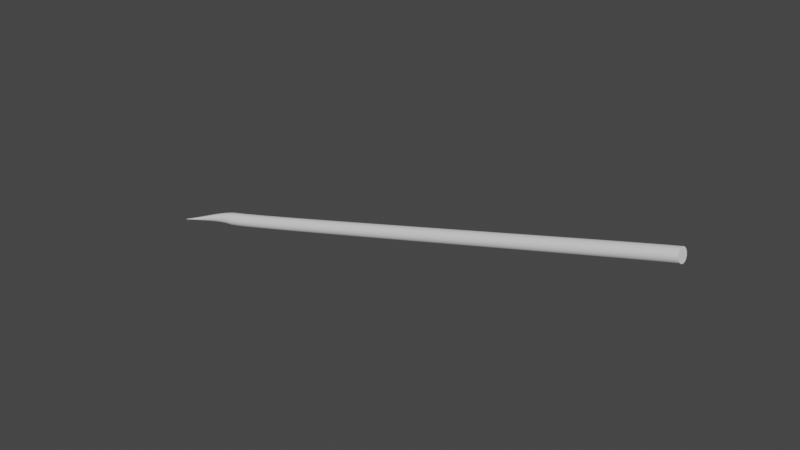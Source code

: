 # Source: Spear.blend  (saved by Blender 2.80.75; exported with 4.5.12 LTS)
import bpy
from mathutils import Matrix  # noqa: F401  (used for matrix-valued properties, if any)

bpy.ops.wm.read_factory_settings(use_empty=True)
scene = bpy.context.scene
scene.name = 'Scene'

# ---- collections
col_collection = bpy.data.collections.new('Collection'); scene.collection.children.link(col_collection)

# ---- world
world_world = bpy.data.worlds.new('World'); scene.world = world_world
world_world.use_nodes = True; world_world.node_tree.nodes.clear()
_N = world_world.node_tree.nodes; _L = world_world.node_tree.links
n0 = _N.new('ShaderNodeOutputWorld'); n0.name = 'World Output'; n0.location = (300, 300)
n1 = _N.new('ShaderNodeBackground'); n1.name = 'Background'; n1.location = (10, 300)
n1.inputs[0].default_value = (0.05088, 0.05088, 0.05088, 1.0)
_L.new(n1.outputs[0], n0.inputs[0])
n0.is_active_output = True
world_world.color = (0.05088, 0.05088, 0.05088)
world_world.use_sun_shadow = False
world_world.sun_shadow_jitter_overblur = 0.0

# ---- meshes
me_beziercurve_006 = bpy.data.meshes.new('BezierCurve.006')
me_beziercurve_006.from_pydata([(0.9719, 0.3065, -3.052e-05), (0.9632, 0.3027, 0.04059), (0.9548, 0.2936, 0.07943), (0.947, 0.2796, 0.1161), (0.9396, 0.261, 0.1504), (0.9329, 0.2382, 0.1818), (0.9268, 0.2115, 0.21), (0.9215, 0.1815, 0.2347), (0.9171, 0.1483, 0.2555), (0.9135, 0.1125, 0.2721), (0.9109, 0.07436, 0.2841), (0.9094, 0.03425, 0.2911), (0.909, -0.007425, 0.2929), (0.9098, -0.04897, 0.2892), (0.9117, -0.0887, 0.2803), (0.9147, -0.1262, 0.2666), (0.9186, -0.1612, 0.2484), (0.9234, -0.1934, 0.2261), (0.9289, -0.2222, 0.2001), (0.9352, -0.2475, 0.1707), (0.9422, -0.2687, 0.1383), (0.9497, -0.2857, 0.1033), (0.9577, -0.298, 0.06598), (0.9661, -0.3052, 0.02677), (0.9749, -0.307, -0.01398), (0.9836, -0.3033, -0.0546), (0.9919, -0.2942, -0.09344), (0.9998, -0.2801, -0.1302), (1.007, -0.2615, -0.1644), (1.014, -0.2387, -0.1958), (1.02, -0.2121, -0.224), (1.025, -0.1821, -0.2487), (1.03, -0.1489, -0.2695), (1.033, -0.1131, -0.2861), (1.036, -0.07494, -0.2981), (1.037, -0.03484, -0.3051), (1.038, 0.00684, -0.3069), (1.037, 0.04839, -0.3032), (1.035, 0.08811, -0.2944), (1.032, 0.1257, -0.2806), (1.028, 0.1607, -0.2624), (1.023, 0.1928, -0.2402), (1.018, 0.2216, -0.2141), (1.012, 0.2469, -0.1847), (1.005, 0.2682, -0.1523), (0.997, 0.2851, -0.1173), (0.989, 0.2974, -0.07999), (0.9806, 0.3046, -0.04078), (-25.11, -0.3898, -6.917), (-25.11, -0.39, -6.916), (-25.11, -0.3903, -6.914), (-25.11, -0.3908, -6.913), (-25.11, -0.3915, -6.912), (-25.11, -0.3923, -6.911), (-25.11, -0.3933, -6.91), (-25.11, -0.3944, -6.909), (-25.11, -0.3955, -6.908), (-25.11, -0.3968, -6.907), (-25.11, -0.3982, -6.907), (-25.11, -0.3997, -6.907), (-25.11, -0.4012, -6.907), (-25.11, -0.4026, -6.907), (-25.11, -0.4041, -6.907), (-25.11, -0.4054, -6.907), (-25.11, -0.4067, -6.908), (-25.11, -0.4078, -6.909), (-25.11, -0.4089, -6.91), (-25.11, -0.4098, -6.911), (-25.11, -0.4105, -6.912), (-25.11, -0.4111, -6.913), (-25.11, -0.4116, -6.914), (-25.11, -0.4118, -6.916), (-25.11, -0.4119, -6.917), (-25.11, -0.4117, -6.919), (-25.11, -0.4114, -6.92), (-25.11, -0.4109, -6.921), (-25.11, -0.4102, -6.923), (-25.11, -0.4094, -6.924), (-25.11, -0.4084, -6.925), (-25.11, -0.4073, -6.926), (-25.11, -0.4061, -6.926), (-25.11, -0.4049, -6.927), (-25.11, -0.4035, -6.927), (-25.11, -0.402, -6.928), (-25.11, -0.4005, -6.928), (-25.11, -0.399, -6.928), (-25.11, -0.3976, -6.927), (-25.11, -0.3963, -6.927), (-25.11, -0.395, -6.926), (-25.11, -0.3939, -6.926), (-25.11, -0.3928, -6.925), (-25.11, -0.3919, -6.924), (-25.11, -0.3912, -6.923), (-25.11, -0.3906, -6.921), (-25.11, -0.3901, -6.92), (-25.11, -0.3899, -6.919), (-25.11, -0.3898, -6.917), (-25.11, -0.39, -6.916), (-25.11, -0.3903, -6.914), (-25.11, -0.3908, -6.913), (-25.11, -0.3915, -6.912), (-25.11, -0.3923, -6.911), (-25.11, -0.3933, -6.91), (-25.11, -0.3944, -6.909), (-25.11, -0.3955, -6.908), (-25.11, -0.3968, -6.907), (-25.11, -0.3982, -6.907), (-25.11, -0.3997, -6.907), (-25.11, -0.4012, -6.907), (-25.11, -0.4026, -6.907), (-25.11, -0.4041, -6.907), (-25.11, -0.4054, -6.907), (-25.11, -0.4067, -6.908), (-25.11, -0.4078, -6.909), (-25.11, -0.4089, -6.91), (-25.11, -0.4098, -6.911), (-25.11, -0.4105, -6.912), (-25.11, -0.4111, -6.913), (-25.11, -0.4116, -6.914), (-25.11, -0.4118, -6.916), (-25.11, -0.4119, -6.917), (-25.11, -0.4117, -6.919), (-25.11, -0.4114, -6.92), (-25.11, -0.4109, -6.921), (-25.11, -0.4102, -6.923), (-25.11, -0.4094, -6.924), (-25.11, -0.4084, -6.925), (-25.11, -0.4073, -6.926), (-25.11, -0.4061, -6.926), (-25.11, -0.4049, -6.927), (-25.11, -0.4035, -6.927), (-25.11, -0.402, -6.928), (-25.11, -0.4005, -6.928), (-25.11, -0.399, -6.928), (-25.11, -0.3976, -6.927), (-25.11, -0.3963, -6.927), (-25.11, -0.395, -6.926), (-25.11, -0.3939, -6.926), (-25.11, -0.3928, -6.925), (-25.11, -0.3919, -6.924), (-25.11, -0.3912, -6.923), (-25.11, -0.3906, -6.921), (-25.11, -0.3901, -6.92), (-25.11, -0.3899, -6.919), (-24.76, -0.3317, -6.807), (-24.76, -0.3322, -6.802), (-24.76, -0.3333, -6.798), (-24.76, -0.3349, -6.794), (-24.76, -0.3371, -6.79), (-24.77, -0.3397, -6.786), (-24.77, -0.3428, -6.783), (-24.77, -0.3463, -6.78), (-24.77, -0.3502, -6.778), (-24.77, -0.3544, -6.776), (-24.77, -0.3588, -6.774), (-24.77, -0.3635, -6.773), (-24.77, -0.3683, -6.773), (-24.77, -0.3731, -6.773), (-24.77, -0.3777, -6.774), (-24.76, -0.382, -6.776), (-24.76, -0.3861, -6.778), (-24.76, -0.3898, -6.78), (-24.76, -0.3931, -6.783), (-24.76, -0.396, -6.786), (-24.76, -0.3985, -6.79), (-24.76, -0.4004, -6.794), (-24.76, -0.4018, -6.798), (-24.75, -0.4026, -6.802), (-24.75, -0.4028, -6.807), (-24.75, -0.4024, -6.812), (-24.75, -0.4013, -6.816), (-24.75, -0.3996, -6.82), (-24.75, -0.3975, -6.824), (-24.75, -0.3948, -6.828), (-24.75, -0.3917, -6.831), (-24.75, -0.3882, -6.834), (-24.75, -0.3843, -6.836), (-24.75, -0.3802, -6.838), (-24.75, -0.3757, -6.84), (-24.75, -0.3711, -6.841), (-24.75, -0.3663, -6.841), (-24.75, -0.3614, -6.841), (-24.75, -0.3568, -6.84), (-24.75, -0.3525, -6.838), (-24.75, -0.3484, -6.836), (-24.75, -0.3447, -6.834), (-24.75, -0.3414, -6.831), (-24.75, -0.3385, -6.828), (-24.75, -0.3361, -6.824), (-24.76, -0.3341, -6.82), (-24.76, -0.3327, -6.816), (-24.76, -0.3319, -6.812), (-24.43, -0.2753, -6.702), (-24.44, -0.2761, -6.694), (-24.44, -0.2779, -6.687), (-24.44, -0.2807, -6.68), (-24.44, -0.2844, -6.673), (-24.44, -0.2889, -6.667), (-24.44, -0.2942, -6.661), (-24.45, -0.3001, -6.656), (-24.45, -0.3066, -6.652), (-24.45, -0.3136, -6.649), (-24.45, -0.3211, -6.646), (-24.45, -0.329, -6.645), (-24.45, -0.3372, -6.644), (-24.44, -0.3453, -6.645), (-24.44, -0.3531, -6.646), (-24.44, -0.3604, -6.649), (-24.44, -0.3672, -6.652), (-24.44, -0.3735, -6.656), (-24.44, -0.3791, -6.661), (-24.43, -0.384, -6.667), (-24.43, -0.3882, -6.673), (-24.43, -0.3914, -6.679), (-24.43, -0.3938, -6.687), (-24.42, -0.3952, -6.694), (-24.42, -0.3955, -6.702), (-24.42, -0.3947, -6.71), (-24.42, -0.3929, -6.717), (-24.41, -0.3901, -6.724), (-24.41, -0.3864, -6.731), (-24.41, -0.3819, -6.737), (-24.41, -0.3766, -6.742), (-24.41, -0.3707, -6.747), (-24.41, -0.3642, -6.751), (-24.41, -0.3572, -6.755), (-24.41, -0.3497, -6.757), (-24.41, -0.3418, -6.759), (-24.41, -0.3336, -6.759), (-24.41, -0.3255, -6.759), (-24.41, -0.3177, -6.757), (-24.41, -0.3104, -6.755), (-24.41, -0.3036, -6.752), (-24.42, -0.2973, -6.747), (-24.42, -0.2917, -6.743), (-24.42, -0.2868, -6.737), (-24.42, -0.2826, -6.731), (-24.43, -0.2794, -6.724), (-24.43, -0.277, -6.717), (-24.43, -0.2756, -6.71), (-24.13, -0.2207, -6.602), (-24.13, -0.2219, -6.591), (-24.14, -0.2244, -6.58), (-24.14, -0.2284, -6.57), (-24.14, -0.2336, -6.561), (-24.14, -0.2399, -6.552), (-24.14, -0.2473, -6.545), (-24.15, -0.2556, -6.538), (-24.15, -0.2648, -6.532), (-24.15, -0.2747, -6.527), (-24.15, -0.2853, -6.524), (-24.15, -0.2964, -6.522), (-24.15, -0.3079, -6.521), (-24.15, -0.3193, -6.522), (-24.14, -0.3303, -6.524), (-24.14, -0.3406, -6.527), (-24.14, -0.3502, -6.532), (-24.14, -0.359, -6.538), (-24.13, -0.367, -6.545), (-24.13, -0.3739, -6.552), (-24.13, -0.3797, -6.561), (-24.12, -0.3843, -6.57), (-24.12, -0.3876, -6.58), (-24.12, -0.3895, -6.591), (-24.11, -0.39, -6.602), (-24.11, -0.3889, -6.613), (-24.11, -0.3863, -6.623), (-24.1, -0.3823, -6.633), (-24.1, -0.3771, -6.643), (-24.1, -0.3708, -6.651), (-24.1, -0.3634, -6.659), (-24.09, -0.3551, -6.666), (-24.09, -0.3459, -6.672), (-24.09, -0.336, -6.676), (-24.09, -0.3254, -6.68), (-24.09, -0.3143, -6.682), (-24.09, -0.3028, -6.683), (-24.1, -0.2914, -6.682), (-24.1, -0.2804, -6.68), (-24.1, -0.2701, -6.676), (-24.1, -0.2605, -6.672), (-24.1, -0.2517, -6.666), (-24.11, -0.2438, -6.659), (-24.11, -0.2368, -6.651), (-24.11, -0.231, -6.643), (-24.12, -0.2264, -6.633), (-24.12, -0.2231, -6.623), (-24.12, -0.2212, -6.613), (-23.84, -0.1681, -6.507), (-23.85, -0.1696, -6.493), (-23.85, -0.1729, -6.479), (-23.86, -0.178, -6.466), (-23.86, -0.1847, -6.454), (-23.86, -0.1928, -6.443), (-23.86, -0.2024, -6.433), (-23.87, -0.2131, -6.424), (-23.87, -0.225, -6.417), (-23.87, -0.2378, -6.411), (-23.87, -0.2514, -6.406), (-23.87, -0.2657, -6.404), (-23.87, -0.2805, -6.403), (-23.86, -0.2953, -6.404), (-23.86, -0.3094, -6.406), (-23.86, -0.3227, -6.411), (-23.86, -0.3352, -6.417), (-23.85, -0.3465, -6.424), (-23.85, -0.3567, -6.433), (-23.84, -0.3657, -6.443), (-23.84, -0.3732, -6.454), (-23.84, -0.3791, -6.466), (-23.83, -0.3834, -6.479), (-23.83, -0.3859, -6.493), (-23.82, -0.3864, -6.507), (-23.82, -0.385, -6.521), (-23.81, -0.3816, -6.535), (-23.81, -0.3766, -6.547), (-23.81, -0.3699, -6.56), (-23.8, -0.3617, -6.571), (-23.8, -0.3521, -6.581), (-23.8, -0.3414, -6.589), (-23.8, -0.3295, -6.597), (-23.8, -0.3167, -6.603), (-23.8, -0.3031, -6.607), (-23.8, -0.2888, -6.61), (-23.8, -0.274, -6.611), (-23.8, -0.2592, -6.61), (-23.8, -0.2451, -6.607), (-23.81, -0.2318, -6.603), (-23.81, -0.2194, -6.597), (-23.81, -0.208, -6.589), (-23.82, -0.1978, -6.581), (-23.82, -0.1889, -6.571), (-23.82, -0.1814, -6.56), (-23.83, -0.1754, -6.548), (-23.83, -0.1711, -6.535), (-23.84, -0.1687, -6.521), (-23.57, -0.1175, -6.417), (-23.58, -0.1193, -6.4), (-23.58, -0.1234, -6.383), (-23.59, -0.1296, -6.368), (-23.59, -0.1378, -6.353), (-23.6, -0.1478, -6.339), (-23.6, -0.1595, -6.327), (-23.6, -0.1727, -6.316), (-23.6, -0.1872, -6.307), (-23.6, -0.2028, -6.3), (-23.6, -0.2195, -6.294), (-23.6, -0.237, -6.291), (-23.6, -0.2552, -6.29), (-23.6, -0.2733, -6.291), (-23.6, -0.2906, -6.294), (-23.59, -0.3069, -6.3), (-23.59, -0.3221, -6.307), (-23.59, -0.3361, -6.316), (-23.58, -0.3486, -6.327), (-23.58, -0.3595, -6.339), (-23.57, -0.3687, -6.353), (-23.56, -0.376, -6.368), (-23.56, -0.3812, -6.384), (-23.55, -0.3843, -6.4), (-23.55, -0.385, -6.418), (-23.54, -0.3832, -6.435), (-23.54, -0.3791, -6.451), (-23.53, -0.3729, -6.467), (-23.53, -0.3647, -6.482), (-23.53, -0.3547, -6.496), (-23.52, -0.343, -6.508), (-23.52, -0.3298, -6.519), (-23.52, -0.3153, -6.528), (-23.52, -0.2996, -6.535), (-23.52, -0.283, -6.541), (-23.52, -0.2655, -6.544), (-23.52, -0.2473, -6.545), (-23.52, -0.2292, -6.544), (-23.52, -0.2119, -6.541), (-23.53, -0.1956, -6.535), (-23.53, -0.1803, -6.528), (-23.54, -0.1664, -6.519), (-23.54, -0.1539, -6.508), (-23.55, -0.143, -6.495), (-23.55, -0.1338, -6.482), (-23.56, -0.1265, -6.467), (-23.56, -0.1213, -6.451), (-23.57, -0.1182, -6.435), (-23.31, -0.0691, -6.333), (-23.32, -0.07117, -6.313), (-23.33, -0.07597, -6.293), (-23.33, -0.08333, -6.274), (-23.34, -0.09303, -6.257), (-23.34, -0.1049, -6.241), (-23.34, -0.1187, -6.226), (-23.35, -0.1343, -6.213), (-23.35, -0.1515, -6.202), (-23.35, -0.17, -6.194), (-23.35, -0.1898, -6.187), (-23.35, -0.2105, -6.183), (-23.35, -0.232, -6.182), (-23.35, -0.2534, -6.183), (-23.34, -0.2739, -6.187), (-23.34, -0.2933, -6.194), (-23.33, -0.3113, -6.203), (-23.33, -0.3278, -6.214), (-23.32, -0.3426, -6.227), (-23.32, -0.3555, -6.241), (-23.31, -0.3664, -6.257), (-23.31, -0.3751, -6.275), (-23.3, -0.3813, -6.293), (-23.29, -0.3849, -6.313), (-23.29, -0.3857, -6.334), (-23.28, -0.3837, -6.354), (-23.27, -0.3789, -6.374), (-23.27, -0.3715, -6.393), (-23.26, -0.3618, -6.41), (-23.26, -0.3499, -6.426), (-23.26, -0.3361, -6.441), (-23.25, -0.3205, -6.454), (-23.25, -0.3034, -6.464), (-23.25, -0.2848, -6.473), (-23.25, -0.2651, -6.48), (-23.25, -0.2444, -6.484), (-23.25, -0.2228, -6.485), (-23.26, -0.2014, -6.484), (-23.26, -0.1809, -6.479), (-23.26, -0.1616, -6.473), (-23.27, -0.1436, -6.464), (-23.27, -0.1271, -6.453), (-23.28, -0.1122, -6.44), (-23.28, -0.0993, -6.426), (-23.29, -0.08841, -6.41), (-23.3, -0.07976, -6.392), (-23.3, -0.07354, -6.373), (-23.31, -0.06992, -6.354), (-23.07, -0.02294, -6.254), (-23.07, -0.02531, -6.23), (-23.08, -0.03084, -6.208), (-23.08, -0.03932, -6.186), (-23.09, -0.05051, -6.166), (-23.09, -0.0642, -6.147), (-23.1, -0.08016, -6.13), (-23.1, -0.09816, -6.116), (-23.1, -0.118, -6.103), (-23.1, -0.1394, -6.093), (-23.11, -0.1622, -6.085), (-23.1, -0.1862, -6.081), (-23.1, -0.211, -6.079), (-23.1, -0.2358, -6.081), (-23.1, -0.2595, -6.086), (-23.09, -0.2818, -6.093), (-23.09, -0.3027, -6.104), (-23.08, -0.3217, -6.116), (-23.08, -0.3389, -6.131), (-23.07, -0.3539, -6.148), (-23.06, -0.3665, -6.167), (-23.06, -0.3765, -6.187), (-23.05, -0.3837, -6.209), (-23.04, -0.3879, -6.232), (-23.03, -0.3889, -6.256), (-23.03, -0.3865, -6.28), (-23.02, -0.381, -6.302), (-23.02, -0.3725, -6.324), (-23.01, -0.3613, -6.344), (-23.01, -0.3476, -6.363), (-23.0, -0.3317, -6.38), (-23.0, -0.3137, -6.395), (-23.0, -0.2938, -6.407), (-23.0, -0.2724, -6.417), (-22.99, -0.2496, -6.425), (-23.0, -0.2257, -6.429), (-23.0, -0.2008, -6.431), (-23.0, -0.176, -6.429), (-23.0, -0.1524, -6.424), (-23.01, -0.13, -6.417), (-23.01, -0.1092, -6.406), (-23.02, -0.09007, -6.394), (-23.02, -0.07293, -6.379), (-23.03, -0.05795, -6.362), (-23.04, -0.04535, -6.343), (-23.04, -0.03534, -6.323), (-23.05, -0.02812, -6.301), (-23.06, -0.02392, -6.278), (-22.82, 0.02082, -6.181), (-22.83, 0.01817, -6.154), (-22.83, 0.01193, -6.128), (-22.84, 0.002342, -6.103), (-22.85, -0.01033, -6.08), (-22.85, -0.02584, -6.059), (-22.86, -0.04393, -6.04), (-22.86, -0.06434, -6.023), (-22.86, -0.08682, -6.009), (-22.86, -0.1111, -5.997), (-22.86, -0.137, -5.989), (-22.86, -0.1642, -5.984), (-22.86, -0.1924, -5.982), (-22.86, -0.2205, -5.984), (-22.86, -0.2474, -5.99), (-22.85, -0.2728, -5.998), (-22.85, -0.2964, -6.01), (-22.84, -0.3181, -6.025), (-22.83, -0.3376, -6.042), (-22.83, -0.3546, -6.061), (-22.82, -0.3689, -6.082), (-22.81, -0.3803, -6.106), (-22.8, -0.3886, -6.13), (-22.8, -0.3934, -6.157), (-22.79, -0.3945, -6.184), (-22.78, -0.3919, -6.211), (-22.77, -0.3856, -6.237), (-22.77, -0.376, -6.262), (-22.76, -0.3633, -6.285), (-22.76, -0.3478, -6.306), (-22.75, -0.3298, -6.325), (-22.75, -0.3093, -6.342), (-22.75, -0.2869, -6.356), (-22.75, -0.2626, -6.367), (-22.75, -0.2367, -6.376), (-22.75, -0.2095, -6.381), (-22.75, -0.1813, -6.383), (-22.75, -0.1532, -6.381), (-22.75, -0.1263, -6.375), (-22.76, -0.1009, -6.366), (-22.76, -0.07727, -6.355), (-22.77, -0.05558, -6.34), (-22.78, -0.0361, -6.323), (-22.78, -0.01908, -6.304), (-22.79, -0.004746, -6.282), (-22.8, 0.00665, -6.259), (-22.8, 0.01487, -6.234), (-22.81, 0.01967, -6.208), (-22.58, 0.06206, -6.113), (-22.58, 0.05915, -6.083), (-22.59, 0.0522, -6.054), (-22.6, 0.04151, -6.026), (-22.6, 0.02737, -6.0), (-22.61, 0.01005, -5.976), (-22.61, -0.01016, -5.955), (-22.62, -0.03298, -5.936), (-22.62, -0.05812, -5.92), (-22.62, -0.08529, -5.907), (-22.62, -0.1142, -5.898), (-22.62, -0.1446, -5.892), (-22.62, -0.1762, -5.89), (-22.62, -0.2077, -5.893), (-22.61, -0.2377, -5.899), (-22.61, -0.2662, -5.909), (-22.6, -0.2927, -5.922), (-22.6, -0.317, -5.939), (-22.59, -0.3388, -5.958), (-22.59, -0.3579, -5.98), (-22.58, -0.3739, -6.004), (-22.57, -0.3867, -6.03), (-22.56, -0.396, -6.058), (-22.55, -0.4014, -6.087), (-22.55, -0.4027, -6.118), (-22.54, -0.3998, -6.148), (-22.53, -0.3929, -6.178), (-22.53, -0.3822, -6.205), (-22.52, -0.368, -6.231), (-22.51, -0.3507, -6.255), (-22.51, -0.3305, -6.276), (-22.51, -0.3077, -6.295), (-22.5, -0.2825, -6.311), (-22.5, -0.2554, -6.324), (-22.5, -0.2264, -6.333), (-22.5, -0.196, -6.339), (-22.5, -0.1645, -6.341), (-22.51, -0.133, -6.339), (-22.51, -0.1029, -6.332), (-22.51, -0.07449, -6.322), (-22.52, -0.04799, -6.309), (-22.52, -0.0237, -6.293), (-22.53, -0.001872, -6.273), (-22.54, 0.01721, -6.252), (-22.55, 0.03329, -6.227), (-22.55, 0.04608, -6.201), (-22.56, 0.05532, -6.173), (-22.57, 0.06074, -6.144), (-22.33, 0.1006, -6.052), (-22.34, 0.09747, -6.018), (-22.35, 0.08983, -5.985), (-22.35, 0.07805, -5.954), (-22.36, 0.06244, -5.926), (-22.36, 0.04331, -5.899), (-22.37, 0.02099, -5.875), (-22.37, -0.004229, -5.854), (-22.38, -0.03202, -5.837), (-22.38, -0.06207, -5.823), (-22.38, -0.09406, -5.812), (-22.38, -0.1277, -5.806), (-22.38, -0.1626, -5.804), (-22.37, -0.1975, -5.807), (-22.37, -0.2308, -5.814), (-22.37, -0.2622, -5.825), (-22.36, -0.2916, -5.84), (-22.36, -0.3185, -5.858), (-22.35, -0.3426, -5.88), (-22.34, -0.3638, -5.904), (-22.34, -0.3816, -5.931), (-22.33, -0.3958, -5.96), (-22.32, -0.4061, -5.991), (-22.31, -0.4121, -6.024), (-22.3, -0.4137, -6.058), (-22.3, -0.4105, -6.092), (-22.29, -0.4028, -6.124), (-22.28, -0.3911, -6.155), (-22.28, -0.3754, -6.184), (-22.27, -0.3563, -6.21), (-22.27, -0.334, -6.234), (-22.26, -0.3088, -6.255), (-22.26, -0.281, -6.273), (-22.26, -0.2509, -6.287), (-22.26, -0.2189, -6.297), (-22.26, -0.1853, -6.304), (-22.26, -0.1504, -6.305), (-22.26, -0.1155, -6.303), (-22.27, -0.08225, -6.296), (-22.27, -0.05078, -6.285), (-22.27, -0.02144, -6.27), (-22.28, 0.005466, -6.251), (-22.29, 0.02965, -6.23), (-22.29, 0.0508, -6.206), (-22.3, 0.06862, -6.179), (-22.31, 0.08282, -6.15), (-22.32, 0.09309, -6.118), (-22.32, 0.09913, -6.086), (-22.08, 0.1364, -5.996), (-22.09, 0.133, -5.958), (-22.1, 0.1247, -5.923), (-22.1, 0.1118, -5.889), (-22.11, 0.09473, -5.857), (-22.11, 0.07379, -5.828), (-22.12, 0.04935, -5.802), (-22.12, 0.02173, -5.779), (-22.12, -0.008705, -5.759), (-22.13, -0.04163, -5.744), (-22.13, -0.07669, -5.732), (-22.13, -0.1135, -5.726), (-22.13, -0.1518, -5.724), (-22.12, -0.19, -5.727), (-22.12, -0.2265, -5.735), (-22.12, -0.2611, -5.747), (-22.11, -0.2932, -5.763), (-22.11, -0.3228, -5.784), (-22.1, -0.3493, -5.808), (-22.09, -0.3725, -5.834), (-22.09, -0.3921, -5.864), (-22.08, -0.4077, -5.896), (-22.07, -0.419, -5.931), (-22.07, -0.4257, -5.967), (-22.06, -0.4274, -6.004), (-22.05, -0.424, -6.042), (-22.04, -0.4156, -6.078), (-22.04, -0.4028, -6.111), (-22.03, -0.3857, -6.143), (-22.03, -0.3647, -6.172), (-22.02, -0.3403, -6.198), (-22.02, -0.3127, -6.221), (-22.01, -0.2822, -6.241), (-22.01, -0.2493, -6.256), (-22.01, -0.2143, -6.268), (-22.01, -0.1774, -6.275), (-22.01, -0.1391, -6.276), (-22.02, -0.1009, -6.273), (-22.02, -0.06441, -6.266), (-22.02, -0.0299, -6.253), (-22.03, 0.002286, -6.237), (-22.03, 0.03181, -6.216), (-22.04, 0.05835, -6.193), (-22.04, 0.08157, -6.166), (-22.05, 0.1011, -6.136), (-22.06, 0.1168, -6.104), (-22.07, 0.1281, -6.07), (-22.07, 0.1347, -6.033), (-21.82, 0.1693, -5.946), (-21.83, 0.1655, -5.905), (-21.84, 0.1565, -5.867), (-21.84, 0.1425, -5.83), (-21.85, 0.1239, -5.795), (-21.86, 0.1011, -5.764), (-21.86, 0.07454, -5.735), (-21.87, 0.0445, -5.711), (-21.87, 0.01138, -5.69), (-21.87, -0.02443, -5.673), (-21.88, -0.06257, -5.661), (-21.88, -0.1027, -5.653), (-21.88, -0.1443, -5.651), (-21.87, -0.1859, -5.655), (-21.87, -0.2256, -5.663), (-21.87, -0.2631, -5.677), (-21.86, -0.2981, -5.695), (-21.86, -0.3303, -5.717), (-21.85, -0.3591, -5.743), (-21.84, -0.3844, -5.772), (-21.84, -0.4057, -5.805), (-21.83, -0.4226, -5.84), (-21.82, -0.4349, -5.877), (-21.81, -0.4422, -5.916), (-21.81, -0.444, -5.957), (-21.8, -0.4403, -5.998), (-21.79, -0.4312, -6.037), (-21.78, -0.4172, -6.073), (-21.77, -0.3987, -6.108), (-21.77, -0.3759, -6.139), (-21.76, -0.3493, -6.168), (-21.76, -0.3193, -6.193), (-21.76, -0.2861, -6.214), (-21.75, -0.2503, -6.23), (-21.75, -0.2122, -6.243), (-21.75, -0.1721, -6.25), (-21.75, -0.1304, -6.252), (-21.75, -0.08889, -6.249), (-21.76, -0.04917, -6.24), (-21.76, -0.01163, -6.226), (-21.76, 0.02338, -6.208), (-21.77, 0.0555, -6.186), (-21.78, 0.08437, -6.16), (-21.78, 0.1096, -6.131), (-21.79, 0.1309, -6.099), (-21.8, 0.1479, -6.064), (-21.8, 0.1602, -6.026), (-21.81, 0.1674, -5.987), (-21.08, 0.1798, -5.779), (-21.09, 0.176, -5.739), (-21.1, 0.1669, -5.7), (-21.11, 0.1529, -5.664), (-21.12, 0.1343, -5.63), (-21.13, 0.1115, -5.598), (-21.13, 0.08489, -5.57), (-21.14, 0.05483, -5.546), (-21.14, 0.0217, -5.525), (-21.15, -0.01413, -5.508), (-21.15, -0.05228, -5.496), (-21.15, -0.09238, -5.489), (-21.15, -0.1341, -5.487), (-21.15, -0.1756, -5.491), (-21.14, -0.2153, -5.499), (-21.14, -0.2529, -5.513), (-21.14, -0.2879, -5.531), (-21.13, -0.32, -5.553), (-21.12, -0.3488, -5.579), (-21.12, -0.3741, -5.608), (-21.11, -0.3954, -5.64), (-21.1, -0.4123, -5.675), (-21.09, -0.4246, -5.712), (-21.08, -0.4318, -5.751), (-21.07, -0.4337, -5.792), (-21.06, -0.4299, -5.832), (-21.05, -0.4208, -5.871), (-21.05, -0.4068, -5.907), (-21.04, -0.3882, -5.941), (-21.03, -0.3654, -5.973), (-21.02, -0.3388, -6.001), (-21.02, -0.3088, -6.026), (-21.01, -0.2756, -6.046), (-21.01, -0.2398, -6.063), (-21.01, -0.2016, -6.075), (-21.01, -0.1615, -6.082), (-21.01, -0.1199, -6.084), (-21.01, -0.07832, -6.08), (-21.01, -0.03859, -6.072), (-21.01, -0.001049, -6.058), (-21.02, 0.03396, -6.04), (-21.02, 0.06607, -6.018), (-21.03, 0.09493, -5.992), (-21.04, 0.1202, -5.963), (-21.05, 0.1415, -5.931), (-21.05, 0.1584, -5.896), (-21.06, 0.1707, -5.859), (-21.07, 0.1779, -5.82), (-19.69, 0.1923, -5.432), (-19.7, 0.1885, -5.392), (-19.71, 0.1794, -5.353), (-19.72, 0.1654, -5.317), (-19.73, 0.1468, -5.283), (-19.74, 0.124, -5.251), (-19.74, 0.09736, -5.223), (-19.75, 0.0673, -5.199), (-19.75, 0.03416, -5.178), (-19.76, -0.001672, -5.162), (-19.76, -0.03983, -5.15), (-19.76, -0.07993, -5.143), (-19.76, -0.1216, -5.141), (-19.76, -0.1632, -5.144), (-19.76, -0.2029, -5.153), (-19.76, -0.2404, -5.167), (-19.75, -0.2754, -5.185), (-19.74, -0.3075, -5.207), (-19.74, -0.3364, -5.232), (-19.73, -0.3616, -5.261), (-19.72, -0.3829, -5.294), (-19.71, -0.3999, -5.328), (-19.7, -0.4121, -5.365), (-19.69, -0.4194, -5.404), (-19.68, -0.4212, -5.444), (-19.67, -0.4174, -5.485), (-19.66, -0.4083, -5.523), (-19.65, -0.3943, -5.56), (-19.65, -0.3757, -5.594), (-19.64, -0.3529, -5.625), (-19.63, -0.3263, -5.653), (-19.63, -0.2962, -5.677), (-19.62, -0.2631, -5.698), (-19.62, -0.2273, -5.715), (-19.61, -0.1891, -5.727), (-19.61, -0.149, -5.734), (-19.61, -0.1073, -5.735), (-19.61, -0.06577, -5.732), (-19.62, -0.02605, -5.723), (-19.62, 0.01149, -5.71), (-19.62, 0.0465, -5.692), (-19.63, 0.07861, -5.67), (-19.64, 0.1075, -5.644), (-19.64, 0.1327, -5.615), (-19.65, 0.154, -5.583), (-19.66, 0.1709, -5.548), (-19.67, 0.1832, -5.511), (-19.68, 0.1904, -5.472), (-17.78, 0.2063, -4.939), (-17.79, 0.2025, -4.899), (-17.8, 0.1934, -4.861), (-17.81, 0.1794, -4.824), (-17.82, 0.1608, -4.79), (-17.83, 0.138, -4.759), (-17.83, 0.1114, -4.731), (-17.84, 0.0813, -4.707), (-17.84, 0.04816, -4.686), (-17.85, 0.01233, -4.67), (-17.85, -0.02583, -4.658), (-17.85, -0.06593, -4.651), (-17.85, -0.1076, -4.649), (-17.85, -0.1492, -4.652), (-17.85, -0.1889, -4.661), (-17.85, -0.2264, -4.675), (-17.84, -0.2614, -4.693), (-17.83, -0.2935, -4.715), (-17.83, -0.3224, -4.74), (-17.82, -0.3476, -4.769), (-17.81, -0.3689, -4.801), (-17.8, -0.3859, -4.836), (-17.79, -0.3981, -4.873), (-17.78, -0.4054, -4.912), (-17.77, -0.4072, -4.952), (-17.76, -0.4034, -4.992), (-17.75, -0.3943, -5.031), (-17.74, -0.3803, -5.067), (-17.73, -0.3617, -5.101), (-17.73, -0.3389, -5.132), (-17.72, -0.3123, -5.16), (-17.71, -0.2822, -5.185), (-17.71, -0.2491, -5.205), (-17.7, -0.2132, -5.222), (-17.7, -0.1751, -5.234), (-17.7, -0.135, -5.241), (-17.7, -0.0933, -5.243), (-17.7, -0.05175, -5.239), (-17.7, -0.01203, -5.23), (-17.71, 0.02551, -5.217), (-17.71, 0.06052, -5.199), (-17.72, 0.09263, -5.177), (-17.72, 0.1215, -5.151), (-17.73, 0.1467, -5.122), (-17.74, 0.168, -5.09), (-17.75, 0.185, -5.055), (-17.76, 0.1972, -5.018), (-17.77, 0.2045, -4.98), (-15.48, 0.2212, -4.338), (-15.49, 0.2175, -4.298), (-15.5, 0.2084, -4.26), (-15.51, 0.1943, -4.223), (-15.52, 0.1757, -4.189), (-15.53, 0.1529, -4.158), (-15.53, 0.1263, -4.13), (-15.54, 0.09624, -4.106), (-15.54, 0.06311, -4.085), (-15.55, 0.02727, -4.069), (-15.55, -0.01088, -4.057), (-15.55, -0.05099, -4.05), (-15.55, -0.09267, -4.048), (-15.55, -0.1342, -4.052), (-15.55, -0.1739, -4.06), (-15.55, -0.2115, -4.074), (-15.54, -0.2465, -4.092), (-15.53, -0.2786, -4.114), (-15.53, -0.3074, -4.14), (-15.52, -0.3327, -4.169), (-15.51, -0.354, -4.201), (-15.5, -0.3709, -4.235), (-15.49, -0.3832, -4.272), (-15.48, -0.3904, -4.311), (-15.47, -0.3922, -4.351), (-15.46, -0.3885, -4.391), (-15.45, -0.3794, -4.43), (-15.44, -0.3653, -4.466), (-15.43, -0.3467, -4.5), (-15.43, -0.3239, -4.531), (-15.42, -0.2973, -4.559), (-15.41, -0.2673, -4.584), (-15.41, -0.2341, -4.604), (-15.4, -0.1983, -4.621), (-15.4, -0.1601, -4.633), (-15.4, -0.12, -4.64), (-15.4, -0.07834, -4.641), (-15.4, -0.0368, -4.638), (-15.4, 0.002927, -4.629), (-15.41, 0.04047, -4.616), (-15.41, 0.07547, -4.598), (-15.42, 0.1076, -4.576), (-15.42, 0.1364, -4.55), (-15.43, 0.1617, -4.521), (-15.44, 0.183, -4.489), (-15.45, 0.1999, -4.454), (-15.46, 0.2122, -4.417), (-15.47, 0.2194, -4.379), (-12.92, 0.2366, -3.665), (-12.93, 0.2328, -3.625), (-12.94, 0.2237, -3.587), (-12.95, 0.2097, -3.55), (-12.96, 0.1911, -3.516), (-12.97, 0.1683, -3.485), (-12.98, 0.1416, -3.457), (-12.98, 0.1116, -3.433), (-12.99, 0.07843, -3.412), (-12.99, 0.04259, -3.396), (-13.0, 0.004437, -3.384), (-13.0, -0.03567, -3.377), (-13.0, -0.07734, -3.375), (-13.0, -0.1189, -3.379), (-12.99, -0.1586, -3.387), (-12.99, -0.1962, -3.401), (-12.99, -0.2312, -3.419), (-12.98, -0.2633, -3.441), (-12.97, -0.2921, -3.467), (-12.96, -0.3174, -3.496), (-12.96, -0.3386, -3.528), (-12.95, -0.3556, -3.562), (-12.94, -0.3679, -3.599), (-12.93, -0.3751, -3.638), (-12.92, -0.3769, -3.678), (-12.91, -0.3731, -3.718), (-12.9, -0.3641, -3.757), (-12.89, -0.35, -3.793), (-12.88, -0.3314, -3.827), (-12.87, -0.3086, -3.858), (-12.86, -0.282, -3.886), (-12.86, -0.2519, -3.91), (-12.85, -0.2188, -3.931), (-12.85, -0.183, -3.948), (-12.84, -0.1448, -3.959), (-12.84, -0.1047, -3.967), (-12.84, -0.06302, -3.968), (-12.84, -0.02147, -3.965), (-12.84, 0.01825, -3.956), (-12.85, 0.05579, -3.943), (-12.85, 0.0908, -3.925), (-12.86, 0.1229, -3.903), (-12.87, 0.1518, -3.877), (-12.87, 0.177, -3.848), (-12.88, 0.1983, -3.816), (-12.89, 0.2152, -3.781), (-12.9, 0.2275, -3.744), (-12.91, 0.2347, -3.706), (-10.24, 0.2517, -2.957), (-10.25, 0.2479, -2.916), (-10.26, 0.2388, -2.878), (-10.27, 0.2248, -2.842), (-10.28, 0.2062, -2.808), (-10.29, 0.1834, -2.777), (-10.3, 0.1568, -2.749), (-10.3, 0.1267, -2.724), (-10.31, 0.09355, -2.704), (-10.31, 0.05772, -2.687), (-10.32, 0.01956, -2.676), (-10.32, -0.02054, -2.668), (-10.32, -0.06222, -2.667), (-10.32, -0.1038, -2.67), (-10.31, -0.1435, -2.679), (-10.31, -0.181, -2.692), (-10.31, -0.216, -2.71), (-10.3, -0.2481, -2.732), (-10.29, -0.277, -2.758), (-10.29, -0.3022, -2.787), (-10.28, -0.3235, -2.819), (-10.27, -0.3405, -2.854), (-10.26, -0.3527, -2.891), (-10.25, -0.36, -2.929), (-10.24, -0.3618, -2.97), (-10.23, -0.358, -3.01), (-10.22, -0.3489, -3.048), (-10.21, -0.3349, -3.085), (-10.2, -0.3163, -3.118), (-10.19, -0.2935, -3.15), (-10.18, -0.2669, -3.177), (-10.18, -0.2368, -3.202), (-10.17, -0.2037, -3.222), (-10.17, -0.1678, -3.239), (-10.16, -0.1297, -3.251), (-10.16, -0.08957, -3.258), (-10.16, -0.04789, -3.26), (-10.16, -0.006343, -3.256), (-10.17, 0.03338, -3.247), (-10.17, 0.07092, -3.234), (-10.17, 0.1059, -3.216), (-10.18, 0.138, -3.194), (-10.19, 0.1669, -3.168), (-10.19, 0.1921, -3.139), (-10.2, 0.2134, -3.107), (-10.21, 0.2304, -3.073), (-10.22, 0.2426, -3.036), (-10.23, 0.2499, -2.997), (-7.574, 0.266, -2.249), (-7.585, 0.2623, -2.209), (-7.595, 0.2532, -2.17), (-7.605, 0.2391, -2.134), (-7.614, 0.2205, -2.1), (-7.622, 0.1977, -2.069), (-7.629, 0.1711, -2.041), (-7.635, 0.1411, -2.017), (-7.641, 0.1079, -1.996), (-7.645, 0.07208, -1.98), (-7.648, 0.03392, -1.968), (-7.649, -0.006181, -1.961), (-7.65, -0.04786, -1.959), (-7.648, -0.08941, -1.963), (-7.646, -0.1291, -1.971), (-7.642, -0.1667, -1.985), (-7.637, -0.2017, -2.003), (-7.631, -0.2338, -2.025), (-7.624, -0.2626, -2.05), (-7.616, -0.2879, -2.079), (-7.608, -0.3092, -2.111), (-7.598, -0.3261, -2.146), (-7.589, -0.3384, -2.183), (-7.578, -0.3456, -2.222), (-7.568, -0.3474, -2.262), (-7.557, -0.3437, -2.302), (-7.547, -0.3346, -2.341), (-7.537, -0.3205, -2.377), (-7.528, -0.3019, -2.411), (-7.52, -0.2791, -2.442), (-7.513, -0.2525, -2.47), (-7.507, -0.2224, -2.494), (-7.501, -0.1893, -2.515), (-7.497, -0.1535, -2.531), (-7.494, -0.1153, -2.543), (-7.493, -0.07521, -2.55), (-7.492, -0.03353, -2.552), (-7.494, 0.008019, -2.548), (-7.496, 0.04774, -2.54), (-7.5, 0.08528, -2.526), (-7.505, 0.1203, -2.508), (-7.511, 0.1524, -2.486), (-7.518, 0.1813, -2.461), (-7.526, 0.2065, -2.431), (-7.534, 0.2278, -2.399), (-7.543, 0.2447, -2.365), (-7.553, 0.257, -2.328), (-7.564, 0.2642, -2.289), (-5.048, 0.2791, -1.579), (-5.059, 0.2753, -1.538), (-5.069, 0.2662, -1.5), (-5.078, 0.2522, -1.464), (-5.087, 0.2336, -1.43), (-5.095, 0.2108, -1.399), (-5.103, 0.1841, -1.371), (-5.109, 0.1541, -1.346), (-5.114, 0.1209, -1.326), (-5.118, 0.08511, -1.309), (-5.121, 0.04695, -1.298), (-5.123, 0.006845, -1.29), (-5.123, -0.03483, -1.289), (-5.122, -0.07638, -1.292), (-5.12, -0.1161, -1.301), (-5.116, -0.1536, -1.315), (-5.111, -0.1886, -1.332), (-5.105, -0.2208, -1.354), (-5.098, -0.2496, -1.38), (-5.09, -0.2749, -1.409), (-5.081, -0.2961, -1.441), (-5.072, -0.3131, -1.476), (-5.062, -0.3254, -1.513), (-5.052, -0.3326, -1.551), (-5.041, -0.3344, -1.592), (-5.031, -0.3306, -1.632), (-5.021, -0.3215, -1.67), (-5.011, -0.3075, -1.707), (-5.002, -0.2889, -1.74), (-4.994, -0.2661, -1.772), (-4.987, -0.2395, -1.799), (-4.98, -0.2094, -1.824), (-4.975, -0.1763, -1.844), (-4.971, -0.1404, -1.861), (-4.968, -0.1023, -1.873), (-4.966, -0.06218, -1.88), (-4.966, -0.0205, -1.882), (-4.967, 0.02105, -1.878), (-4.97, 0.06077, -1.869), (-4.974, 0.09831, -1.856), (-4.978, 0.1333, -1.838), (-4.984, 0.1654, -1.816), (-4.991, 0.1943, -1.79), (-4.999, 0.2195, -1.761), (-5.008, 0.2408, -1.729), (-5.017, 0.2577, -1.695), (-5.027, 0.27, -1.658), (-5.037, 0.2772, -1.619), (-2.797, 0.2902, -0.9821), (-2.808, 0.2864, -0.942), (-2.818, 0.2773, -0.9036), (-2.828, 0.2633, -0.8672), (-2.837, 0.2447, -0.8334), (-2.845, 0.2219, -0.8023), (-2.852, 0.1953, -0.7744), (-2.858, 0.1652, -0.7499), (-2.863, 0.1321, -0.7293), (-2.868, 0.09623, -0.7129), (-2.871, 0.05807, -0.701), (-2.872, 0.01797, -0.694), (-2.873, -0.02371, -0.6921), (-2.871, -0.06526, -0.6957), (-2.869, -0.105, -0.7045), (-2.865, -0.1425, -0.718), (-2.86, -0.1775, -0.736), (-2.854, -0.2096, -0.758), (-2.847, -0.2385, -0.7837), (-2.84, -0.2637, -0.8127), (-2.831, -0.285, -0.8447), (-2.822, -0.302, -0.8793), (-2.812, -0.3142, -0.9162), (-2.802, -0.3215, -0.955), (-2.791, -0.3233, -0.9953), (-2.78, -0.3195, -1.035), (-2.77, -0.3104, -1.074), (-2.761, -0.2964, -1.11), (-2.752, -0.2778, -1.144), (-2.744, -0.255, -1.175), (-2.736, -0.2284, -1.203), (-2.73, -0.1983, -1.227), (-2.725, -0.1652, -1.248), (-2.721, -0.1293, -1.264), (-2.718, -0.09116, -1.276), (-2.716, -0.05106, -1.283), (-2.716, -0.00938, -1.285), (-2.717, 0.03217, -1.282), (-2.719, 0.07189, -1.273), (-2.723, 0.1094, -1.259), (-2.728, 0.1444, -1.241), (-2.734, 0.1765, -1.219), (-2.741, 0.2054, -1.194), (-2.749, 0.2306, -1.165), (-2.757, 0.2519, -1.133), (-2.767, 0.2689, -1.098), (-2.776, 0.2811, -1.061), (-2.787, 0.2884, -1.022), (-0.9555, 0.2988, -0.4959), (-0.966, 0.2951, -0.4558), (-0.9761, 0.286, -0.4173), (-0.9856, 0.2719, -0.381), (-0.9944, 0.2533, -0.3471), (-1.002, 0.2305, -0.316), (-1.01, 0.2039, -0.2881), (-1.016, 0.1739, -0.2636), (-1.021, 0.1407, -0.243), (-1.025, 0.1049, -0.2266), (-1.028, 0.06673, -0.2147), (-1.03, 0.02662, -0.2076), (-1.03, -0.01506, -0.2058), (-1.029, -0.0566, -0.2094), (-1.027, -0.09633, -0.2182), (-1.023, -0.1339, -0.2317), (-1.018, -0.1689, -0.2497), (-1.012, -0.201, -0.2717), (-1.005, -0.2298, -0.2974), (-0.9975, -0.2551, -0.3265), (-0.989, -0.2764, -0.3585), (-0.9798, -0.2933, -0.3931), (-0.9701, -0.3056, -0.43), (-0.9599, -0.3128, -0.4688), (-0.9493, -0.3146, -0.5091), (-0.9387, -0.3109, -0.5493), (-0.9287, -0.3018, -0.5877), (-0.9192, -0.2877, -0.6241), (-0.9104, -0.2691, -0.6579), (-0.9024, -0.2463, -0.689), (-0.8951, -0.2197, -0.717), (-0.8889, -0.1896, -0.7414), (-0.8836, -0.1565, -0.762), (-0.8794, -0.1207, -0.7785), (-0.8765, -0.08252, -0.7904), (-0.8748, -0.04241, -0.7974), (-0.8745, -0.0007332, -0.7992), (-0.8757, 0.04081, -0.7956), (-0.8781, 0.08054, -0.7869), (-0.8819, 0.1181, -0.7733), (-0.8867, 0.1531, -0.7554), (-0.8927, 0.1852, -0.7334), (-0.8995, 0.214, -0.7077), (-0.9073, 0.2393, -0.6786), (-0.9158, 0.2606, -0.6466), (-0.925, 0.2775, -0.6119), (-0.9347, 0.2898, -0.575), (-0.9449, 0.297, -0.5363), (0.3449, 0.3045, -0.1565), (0.3346, 0.3007, -0.1162), (0.3249, 0.2916, -0.07773), (0.3156, 0.2776, -0.04134), (0.307, 0.259, -0.007406), (0.2992, 0.2362, 0.02373), (0.2921, 0.2095, 0.05171), (0.286, 0.1795, 0.0762), (0.2808, 0.1463, 0.09684), (0.2768, 0.1105, 0.1133), (0.2739, 0.07234, 0.1252), (0.2722, 0.03224, 0.1323), (0.2719, -0.009442, 0.1341), (0.273, -0.05099, 0.1305), (0.2754, -0.09071, 0.1217), (0.279, -0.1283, 0.1081), (0.2837, -0.1633, 0.09013), (0.2895, -0.1954, 0.06806), (0.2961, -0.2242, 0.0423), (0.3037, -0.2495, 0.01319), (0.3119, -0.2707, -0.0189), (0.3209, -0.2877, -0.05361), (0.3303, -0.3, -0.09057), (0.3403, -0.3072, -0.1294), (0.3506, -0.309, -0.1698), (0.3609, -0.3053, -0.2101), (0.3707, -0.2962, -0.2486), (0.3799, -0.2821, -0.2849), (0.3885, -0.2635, -0.3189), (0.3964, -0.2407, -0.35), (0.4034, -0.2141, -0.378), (0.4095, -0.184, -0.4025), (0.4147, -0.1509, -0.4231), (0.4188, -0.1151, -0.4396), (0.4217, -0.07692, -0.4515), (0.4233, -0.03681, -0.4585), (0.4236, 0.004865, -0.4604), (0.4225, 0.04641, -0.4567), (0.4201, 0.08614, -0.448), (0.4165, 0.1237, -0.4344), (0.4118, 0.1587, -0.4164), (0.4061, 0.1908, -0.3943), (0.3994, 0.2197, -0.3686), (0.3919, 0.2449, -0.3395), (0.3836, 0.2662, -0.3074), (0.3747, 0.2831, -0.2727), (0.3652, 0.2954, -0.2357), (0.3552, 0.3026, -0.1969), (0.9719, 0.3065, -3.052e-05), (0.9632, 0.3027, 0.04059), (0.9548, 0.2936, 0.07943), (0.947, 0.2796, 0.1161), (0.9396, 0.261, 0.1504), (0.9329, 0.2382, 0.1818), (0.9268, 0.2115, 0.21), (0.9215, 0.1815, 0.2347), (0.9171, 0.1483, 0.2555), (0.9135, 0.1125, 0.2721), (0.9109, 0.07436, 0.2841), (0.9094, 0.03425, 0.2911), (0.909, -0.007425, 0.2929), (0.9098, -0.04897, 0.2892), (0.9117, -0.0887, 0.2803), (0.9147, -0.1262, 0.2666), (0.9186, -0.1612, 0.2484), (0.9234, -0.1934, 0.2261), (0.9289, -0.2222, 0.2001), (0.9352, -0.2475, 0.1707), (0.9422, -0.2687, 0.1383), (0.9497, -0.2857, 0.1033), (0.9577, -0.298, 0.06598), (0.9661, -0.3052, 0.02677), (0.9749, -0.307, -0.01398), (0.9836, -0.3033, -0.0546), (0.9919, -0.2942, -0.09344), (0.9998, -0.2801, -0.1302), (1.007, -0.2615, -0.1644), (1.014, -0.2387, -0.1958), (1.02, -0.2121, -0.224), (1.025, -0.1821, -0.2487), (1.03, -0.1489, -0.2695), (1.033, -0.1131, -0.2861), (1.036, -0.07494, -0.2981), (1.037, -0.03484, -0.3051), (1.038, 0.00684, -0.3069), (1.037, 0.04839, -0.3032), (1.035, 0.08811, -0.2944), (1.032, 0.1257, -0.2806), (1.028, 0.1607, -0.2624), (1.023, 0.1928, -0.2402), (1.018, 0.2216, -0.2141), (1.012, 0.2469, -0.1847), (1.005, 0.2682, -0.1523), (0.997, 0.2851, -0.1173), (0.989, 0.2974, -0.07999), (0.9806, 0.3046, -0.04078)], [], [(37, 35, 36), (37, 34, 35), (38, 34, 37), (38, 33, 34), (39, 33, 38), (39, 32, 33), (40, 32, 39), (40, 31, 32), (41, 31, 40), (41, 30, 31), (42, 30, 41), (42, 29, 30), (43, 29, 42), (43, 28, 29), (44, 28, 43), (44, 27, 28), (45, 27, 44), (45, 26, 27), (46, 26, 45), (46, 25, 26), (47, 25, 46), (47, 24, 25), (0, 24, 47), (0, 23, 24), (1, 23, 0), (1, 22, 23), (2, 22, 1), (2, 21, 22), (3, 21, 2), (3, 20, 21), (4, 20, 3), (4, 19, 20), (5, 19, 4), (5, 18, 19), (6, 18, 5), (6, 17, 18), (7, 17, 6), (7, 16, 17), (8, 16, 7), (8, 15, 16), (9, 15, 8), (9, 14, 15), (10, 14, 9), (10, 13, 14), (11, 13, 10), (11, 12, 13), (83, 85, 84), (82, 85, 83), (82, 86, 85), (82, 87, 86), (81, 87, 82), (80, 87, 81), (80, 88, 87), (80, 89, 88), (79, 89, 80), (78, 89, 79), (78, 90, 89), (78, 91, 90), (77, 91, 78), (77, 92, 91), (76, 92, 77), (75, 92, 76), (75, 93, 92), (74, 93, 75), (74, 94, 93), (74, 95, 94), (73, 95, 74), (72, 95, 73), (72, 48, 95), (72, 49, 48), (71, 49, 72), (70, 49, 71), (70, 50, 49), (70, 51, 50), (69, 51, 70), (68, 51, 69), (68, 52, 51), (68, 53, 52), (67, 53, 68), (66, 53, 67), (66, 54, 53), (65, 54, 66), (65, 55, 54), (65, 56, 55), (64, 56, 65), (64, 57, 56), (63, 57, 64), (63, 58, 57), (62, 58, 63), (61, 58, 62), (61, 59, 58), (60, 59, 61), (96, 144, 191, 143), (97, 145, 144, 96), (98, 146, 145, 97), (99, 147, 146, 98), (100, 148, 147, 99), (101, 149, 148, 100), (102, 150, 149, 101), (103, 151, 150, 102), (104, 152, 151, 103), (105, 153, 152, 104), (106, 154, 153, 105), (107, 155, 154, 106), (108, 156, 155, 107), (109, 157, 156, 108), (110, 158, 157, 109), (111, 159, 158, 110), (112, 160, 159, 111), (113, 161, 160, 112), (114, 162, 161, 113), (115, 163, 162, 114), (116, 164, 163, 115), (117, 165, 164, 116), (118, 166, 165, 117), (119, 167, 166, 118), (120, 168, 167, 119), (121, 169, 168, 120), (122, 170, 169, 121), (123, 171, 170, 122), (124, 172, 171, 123), (125, 173, 172, 124), (126, 174, 173, 125), (127, 175, 174, 126), (128, 176, 175, 127), (129, 177, 176, 128), (130, 178, 177, 129), (131, 179, 178, 130), (132, 180, 179, 131), (133, 181, 180, 132), (134, 182, 181, 133), (135, 183, 182, 134), (136, 184, 183, 135), (137, 185, 184, 136), (138, 186, 185, 137), (139, 187, 186, 138), (140, 188, 187, 139), (141, 189, 188, 140), (142, 190, 189, 141), (143, 191, 190, 142), (144, 192, 239, 191), (145, 193, 192, 144), (146, 194, 193, 145), (147, 195, 194, 146), (148, 196, 195, 147), (149, 197, 196, 148), (150, 198, 197, 149), (151, 199, 198, 150), (152, 200, 199, 151), (153, 201, 200, 152), (154, 202, 201, 153), (155, 203, 202, 154), (156, 204, 203, 155), (157, 205, 204, 156), (158, 206, 205, 157), (159, 207, 206, 158), (160, 208, 207, 159), (161, 209, 208, 160), (162, 210, 209, 161), (163, 211, 210, 162), (164, 212, 211, 163), (165, 213, 212, 164), (166, 214, 213, 165), (167, 215, 214, 166), (168, 216, 215, 167), (169, 217, 216, 168), (170, 218, 217, 169), (171, 219, 218, 170), (172, 220, 219, 171), (173, 221, 220, 172), (174, 222, 221, 173), (175, 223, 222, 174), (176, 224, 223, 175), (177, 225, 224, 176), (178, 226, 225, 177), (179, 227, 226, 178), (180, 228, 227, 179), (181, 229, 228, 180), (182, 230, 229, 181), (183, 231, 230, 182), (184, 232, 231, 183), (185, 233, 232, 184), (186, 234, 233, 185), (187, 235, 234, 186), (188, 236, 235, 187), (189, 237, 236, 188), (190, 238, 237, 189), (191, 239, 238, 190), (192, 240, 287, 239), (193, 241, 240, 192), (194, 242, 241, 193), (195, 243, 242, 194), (196, 244, 243, 195), (197, 245, 244, 196), (198, 246, 245, 197), (199, 247, 246, 198), (200, 248, 247, 199), (201, 249, 248, 200), (202, 250, 249, 201), (203, 251, 250, 202), (204, 252, 251, 203), (205, 253, 252, 204), (206, 254, 253, 205), (207, 255, 254, 206), (208, 256, 255, 207), (209, 257, 256, 208), (210, 258, 257, 209), (211, 259, 258, 210), (212, 260, 259, 211), (213, 261, 260, 212), (214, 262, 261, 213), (215, 263, 262, 214), (216, 264, 263, 215), (217, 265, 264, 216), (218, 266, 265, 217), (219, 267, 266, 218), (220, 268, 267, 219), (221, 269, 268, 220), (222, 270, 269, 221), (223, 271, 270, 222), (224, 272, 271, 223), (225, 273, 272, 224), (226, 274, 273, 225), (227, 275, 274, 226), (228, 276, 275, 227), (229, 277, 276, 228), (230, 278, 277, 229), (231, 279, 278, 230), (232, 280, 279, 231), (233, 281, 280, 232), (234, 282, 281, 233), (235, 283, 282, 234), (236, 284, 283, 235), (237, 285, 284, 236), (238, 286, 285, 237), (239, 287, 286, 238), (240, 288, 335, 287), (241, 289, 288, 240), (242, 290, 289, 241), (243, 291, 290, 242), (244, 292, 291, 243), (245, 293, 292, 244), (246, 294, 293, 245), (247, 295, 294, 246), (248, 296, 295, 247), (249, 297, 296, 248), (250, 298, 297, 249), (251, 299, 298, 250), (252, 300, 299, 251), (253, 301, 300, 252), (254, 302, 301, 253), (255, 303, 302, 254), (256, 304, 303, 255), (257, 305, 304, 256), (258, 306, 305, 257), (259, 307, 306, 258), (260, 308, 307, 259), (261, 309, 308, 260), (262, 310, 309, 261), (263, 311, 310, 262), (264, 312, 311, 263), (265, 313, 312, 264), (266, 314, 313, 265), (267, 315, 314, 266), (268, 316, 315, 267), (269, 317, 316, 268), (270, 318, 317, 269), (271, 319, 318, 270), (272, 320, 319, 271), (273, 321, 320, 272), (274, 322, 321, 273), (275, 323, 322, 274), (276, 324, 323, 275), (277, 325, 324, 276), (278, 326, 325, 277), (279, 327, 326, 278), (280, 328, 327, 279), (281, 329, 328, 280), (282, 330, 329, 281), (283, 331, 330, 282), (284, 332, 331, 283), (285, 333, 332, 284), (286, 334, 333, 285), (287, 335, 334, 286), (288, 336, 383, 335), (289, 337, 336, 288), (290, 338, 337, 289), (291, 339, 338, 290), (292, 340, 339, 291), (293, 341, 340, 292), (294, 342, 341, 293), (295, 343, 342, 294), (296, 344, 343, 295), (297, 345, 344, 296), (298, 346, 345, 297), (299, 347, 346, 298), (300, 348, 347, 299), (301, 349, 348, 300), (302, 350, 349, 301), (303, 351, 350, 302), (304, 352, 351, 303), (305, 353, 352, 304), (306, 354, 353, 305), (307, 355, 354, 306), (308, 356, 355, 307), (309, 357, 356, 308), (310, 358, 357, 309), (311, 359, 358, 310), (312, 360, 359, 311), (313, 361, 360, 312), (314, 362, 361, 313), (315, 363, 362, 314), (316, 364, 363, 315), (317, 365, 364, 316), (318, 366, 365, 317), (319, 367, 366, 318), (320, 368, 367, 319), (321, 369, 368, 320), (322, 370, 369, 321), (323, 371, 370, 322), (324, 372, 371, 323), (325, 373, 372, 324), (326, 374, 373, 325), (327, 375, 374, 326), (328, 376, 375, 327), (329, 377, 376, 328), (330, 378, 377, 329), (331, 379, 378, 330), (332, 380, 379, 331), (333, 381, 380, 332), (334, 382, 381, 333), (335, 383, 382, 334), (336, 384, 431, 383), (337, 385, 384, 336), (338, 386, 385, 337), (339, 387, 386, 338), (340, 388, 387, 339), (341, 389, 388, 340), (342, 390, 389, 341), (343, 391, 390, 342), (344, 392, 391, 343), (345, 393, 392, 344), (346, 394, 393, 345), (347, 395, 394, 346), (348, 396, 395, 347), (349, 397, 396, 348), (350, 398, 397, 349), (351, 399, 398, 350), (352, 400, 399, 351), (353, 401, 400, 352), (354, 402, 401, 353), (355, 403, 402, 354), (356, 404, 403, 355), (357, 405, 404, 356), (358, 406, 405, 357), (359, 407, 406, 358), (360, 408, 407, 359), (361, 409, 408, 360), (362, 410, 409, 361), (363, 411, 410, 362), (364, 412, 411, 363), (365, 413, 412, 364), (366, 414, 413, 365), (367, 415, 414, 366), (368, 416, 415, 367), (369, 417, 416, 368), (370, 418, 417, 369), (371, 419, 418, 370), (372, 420, 419, 371), (373, 421, 420, 372), (374, 422, 421, 373), (375, 423, 422, 374), (376, 424, 423, 375), (377, 425, 424, 376), (378, 426, 425, 377), (379, 427, 426, 378), (380, 428, 427, 379), (381, 429, 428, 380), (382, 430, 429, 381), (383, 431, 430, 382), (384, 432, 479, 431), (385, 433, 432, 384), (386, 434, 433, 385), (387, 435, 434, 386), (388, 436, 435, 387), (389, 437, 436, 388), (390, 438, 437, 389), (391, 439, 438, 390), (392, 440, 439, 391), (393, 441, 440, 392), (394, 442, 441, 393), (395, 443, 442, 394), (396, 444, 443, 395), (397, 445, 444, 396), (398, 446, 445, 397), (399, 447, 446, 398), (400, 448, 447, 399), (401, 449, 448, 400), (402, 450, 449, 401), (403, 451, 450, 402), (404, 452, 451, 403), (405, 453, 452, 404), (406, 454, 453, 405), (407, 455, 454, 406), (408, 456, 455, 407), (409, 457, 456, 408), (410, 458, 457, 409), (411, 459, 458, 410), (412, 460, 459, 411), (413, 461, 460, 412), (414, 462, 461, 413), (415, 463, 462, 414), (416, 464, 463, 415), (417, 465, 464, 416), (418, 466, 465, 417), (419, 467, 466, 418), (420, 468, 467, 419), (421, 469, 468, 420), (422, 470, 469, 421), (423, 471, 470, 422), (424, 472, 471, 423), (425, 473, 472, 424), (426, 474, 473, 425), (427, 475, 474, 426), (428, 476, 475, 427), (429, 477, 476, 428), (430, 478, 477, 429), (431, 479, 478, 430), (432, 480, 527, 479), (433, 481, 480, 432), (434, 482, 481, 433), (435, 483, 482, 434), (436, 484, 483, 435), (437, 485, 484, 436), (438, 486, 485, 437), (439, 487, 486, 438), (440, 488, 487, 439), (441, 489, 488, 440), (442, 490, 489, 441), (443, 491, 490, 442), (444, 492, 491, 443), (445, 493, 492, 444), (446, 494, 493, 445), (447, 495, 494, 446), (448, 496, 495, 447), (449, 497, 496, 448), (450, 498, 497, 449), (451, 499, 498, 450), (452, 500, 499, 451), (453, 501, 500, 452), (454, 502, 501, 453), (455, 503, 502, 454), (456, 504, 503, 455), (457, 505, 504, 456), (458, 506, 505, 457), (459, 507, 506, 458), (460, 508, 507, 459), (461, 509, 508, 460), (462, 510, 509, 461), (463, 511, 510, 462), (464, 512, 511, 463), (465, 513, 512, 464), (466, 514, 513, 465), (467, 515, 514, 466), (468, 516, 515, 467), (469, 517, 516, 468), (470, 518, 517, 469), (471, 519, 518, 470), (472, 520, 519, 471), (473, 521, 520, 472), (474, 522, 521, 473), (475, 523, 522, 474), (476, 524, 523, 475), (477, 525, 524, 476), (478, 526, 525, 477), (479, 527, 526, 478), (480, 528, 575, 527), (481, 529, 528, 480), (482, 530, 529, 481), (483, 531, 530, 482), (484, 532, 531, 483), (485, 533, 532, 484), (486, 534, 533, 485), (487, 535, 534, 486), (488, 536, 535, 487), (489, 537, 536, 488), (490, 538, 537, 489), (491, 539, 538, 490), (492, 540, 539, 491), (493, 541, 540, 492), (494, 542, 541, 493), (495, 543, 542, 494), (496, 544, 543, 495), (497, 545, 544, 496), (498, 546, 545, 497), (499, 547, 546, 498), (500, 548, 547, 499), (501, 549, 548, 500), (502, 550, 549, 501), (503, 551, 550, 502), (504, 552, 551, 503), (505, 553, 552, 504), (506, 554, 553, 505), (507, 555, 554, 506), (508, 556, 555, 507), (509, 557, 556, 508), (510, 558, 557, 509), (511, 559, 558, 510), (512, 560, 559, 511), (513, 561, 560, 512), (514, 562, 561, 513), (515, 563, 562, 514), (516, 564, 563, 515), (517, 565, 564, 516), (518, 566, 565, 517), (519, 567, 566, 518), (520, 568, 567, 519), (521, 569, 568, 520), (522, 570, 569, 521), (523, 571, 570, 522), (524, 572, 571, 523), (525, 573, 572, 524), (526, 574, 573, 525), (527, 575, 574, 526), (528, 576, 623, 575), (529, 577, 576, 528), (530, 578, 577, 529), (531, 579, 578, 530), (532, 580, 579, 531), (533, 581, 580, 532), (534, 582, 581, 533), (535, 583, 582, 534), (536, 584, 583, 535), (537, 585, 584, 536), (538, 586, 585, 537), (539, 587, 586, 538), (540, 588, 587, 539), (541, 589, 588, 540), (542, 590, 589, 541), (543, 591, 590, 542), (544, 592, 591, 543), (545, 593, 592, 544), (546, 594, 593, 545), (547, 595, 594, 546), (548, 596, 595, 547), (549, 597, 596, 548), (550, 598, 597, 549), (551, 599, 598, 550), (552, 600, 599, 551), (553, 601, 600, 552), (554, 602, 601, 553), (555, 603, 602, 554), (556, 604, 603, 555), (557, 605, 604, 556), (558, 606, 605, 557), (559, 607, 606, 558), (560, 608, 607, 559), (561, 609, 608, 560), (562, 610, 609, 561), (563, 611, 610, 562), (564, 612, 611, 563), (565, 613, 612, 564), (566, 614, 613, 565), (567, 615, 614, 566), (568, 616, 615, 567), (569, 617, 616, 568), (570, 618, 617, 569), (571, 619, 618, 570), (572, 620, 619, 571), (573, 621, 620, 572), (574, 622, 621, 573), (575, 623, 622, 574), (576, 624, 671, 623), (577, 625, 624, 576), (578, 626, 625, 577), (579, 627, 626, 578), (580, 628, 627, 579), (581, 629, 628, 580), (582, 630, 629, 581), (583, 631, 630, 582), (584, 632, 631, 583), (585, 633, 632, 584), (586, 634, 633, 585), (587, 635, 634, 586), (588, 636, 635, 587), (589, 637, 636, 588), (590, 638, 637, 589), (591, 639, 638, 590), (592, 640, 639, 591), (593, 641, 640, 592), (594, 642, 641, 593), (595, 643, 642, 594), (596, 644, 643, 595), (597, 645, 644, 596), (598, 646, 645, 597), (599, 647, 646, 598), (600, 648, 647, 599), (601, 649, 648, 600), (602, 650, 649, 601), (603, 651, 650, 602), (604, 652, 651, 603), (605, 653, 652, 604), (606, 654, 653, 605), (607, 655, 654, 606), (608, 656, 655, 607), (609, 657, 656, 608), (610, 658, 657, 609), (611, 659, 658, 610), (612, 660, 659, 611), (613, 661, 660, 612), (614, 662, 661, 613), (615, 663, 662, 614), (616, 664, 663, 615), (617, 665, 664, 616), (618, 666, 665, 617), (619, 667, 666, 618), (620, 668, 667, 619), (621, 669, 668, 620), (622, 670, 669, 621), (623, 671, 670, 622), (624, 672, 719, 671), (625, 673, 672, 624), (626, 674, 673, 625), (627, 675, 674, 626), (628, 676, 675, 627), (629, 677, 676, 628), (630, 678, 677, 629), (631, 679, 678, 630), (632, 680, 679, 631), (633, 681, 680, 632), (634, 682, 681, 633), (635, 683, 682, 634), (636, 684, 683, 635), (637, 685, 684, 636), (638, 686, 685, 637), (639, 687, 686, 638), (640, 688, 687, 639), (641, 689, 688, 640), (642, 690, 689, 641), (643, 691, 690, 642), (644, 692, 691, 643), (645, 693, 692, 644), (646, 694, 693, 645), (647, 695, 694, 646), (648, 696, 695, 647), (649, 697, 696, 648), (650, 698, 697, 649), (651, 699, 698, 650), (652, 700, 699, 651), (653, 701, 700, 652), (654, 702, 701, 653), (655, 703, 702, 654), (656, 704, 703, 655), (657, 705, 704, 656), (658, 706, 705, 657), (659, 707, 706, 658), (660, 708, 707, 659), (661, 709, 708, 660), (662, 710, 709, 661), (663, 711, 710, 662), (664, 712, 711, 663), (665, 713, 712, 664), (666, 714, 713, 665), (667, 715, 714, 666), (668, 716, 715, 667), (669, 717, 716, 668), (670, 718, 717, 669), (671, 719, 718, 670), (672, 720, 767, 719), (673, 721, 720, 672), (674, 722, 721, 673), (675, 723, 722, 674), (676, 724, 723, 675), (677, 725, 724, 676), (678, 726, 725, 677), (679, 727, 726, 678), (680, 728, 727, 679), (681, 729, 728, 680), (682, 730, 729, 681), (683, 731, 730, 682), (684, 732, 731, 683), (685, 733, 732, 684), (686, 734, 733, 685), (687, 735, 734, 686), (688, 736, 735, 687), (689, 737, 736, 688), (690, 738, 737, 689), (691, 739, 738, 690), (692, 740, 739, 691), (693, 741, 740, 692), (694, 742, 741, 693), (695, 743, 742, 694), (696, 744, 743, 695), (697, 745, 744, 696), (698, 746, 745, 697), (699, 747, 746, 698), (700, 748, 747, 699), (701, 749, 748, 700), (702, 750, 749, 701), (703, 751, 750, 702), (704, 752, 751, 703), (705, 753, 752, 704), (706, 754, 753, 705), (707, 755, 754, 706), (708, 756, 755, 707), (709, 757, 756, 708), (710, 758, 757, 709), (711, 759, 758, 710), (712, 760, 759, 711), (713, 761, 760, 712), (714, 762, 761, 713), (715, 763, 762, 714), (716, 764, 763, 715), (717, 765, 764, 716), (718, 766, 765, 717), (719, 767, 766, 718), (720, 768, 815, 767), (721, 769, 768, 720), (722, 770, 769, 721), (723, 771, 770, 722), (724, 772, 771, 723), (725, 773, 772, 724), (726, 774, 773, 725), (727, 775, 774, 726), (728, 776, 775, 727), (729, 777, 776, 728), (730, 778, 777, 729), (731, 779, 778, 730), (732, 780, 779, 731), (733, 781, 780, 732), (734, 782, 781, 733), (735, 783, 782, 734), (736, 784, 783, 735), (737, 785, 784, 736), (738, 786, 785, 737), (739, 787, 786, 738), (740, 788, 787, 739), (741, 789, 788, 740), (742, 790, 789, 741), (743, 791, 790, 742), (744, 792, 791, 743), (745, 793, 792, 744), (746, 794, 793, 745), (747, 795, 794, 746), (748, 796, 795, 747), (749, 797, 796, 748), (750, 798, 797, 749), (751, 799, 798, 750), (752, 800, 799, 751), (753, 801, 800, 752), (754, 802, 801, 753), (755, 803, 802, 754), (756, 804, 803, 755), (757, 805, 804, 756), (758, 806, 805, 757), (759, 807, 806, 758), (760, 808, 807, 759), (761, 809, 808, 760), (762, 810, 809, 761), (763, 811, 810, 762), (764, 812, 811, 763), (765, 813, 812, 764), (766, 814, 813, 765), (767, 815, 814, 766), (768, 816, 863, 815), (769, 817, 816, 768), (770, 818, 817, 769), (771, 819, 818, 770), (772, 820, 819, 771), (773, 821, 820, 772), (774, 822, 821, 773), (775, 823, 822, 774), (776, 824, 823, 775), (777, 825, 824, 776), (778, 826, 825, 777), (779, 827, 826, 778), (780, 828, 827, 779), (781, 829, 828, 780), (782, 830, 829, 781), (783, 831, 830, 782), (784, 832, 831, 783), (785, 833, 832, 784), (786, 834, 833, 785), (787, 835, 834, 786), (788, 836, 835, 787), (789, 837, 836, 788), (790, 838, 837, 789), (791, 839, 838, 790), (792, 840, 839, 791), (793, 841, 840, 792), (794, 842, 841, 793), (795, 843, 842, 794), (796, 844, 843, 795), (797, 845, 844, 796), (798, 846, 845, 797), (799, 847, 846, 798), (800, 848, 847, 799), (801, 849, 848, 800), (802, 850, 849, 801), (803, 851, 850, 802), (804, 852, 851, 803), (805, 853, 852, 804), (806, 854, 853, 805), (807, 855, 854, 806), (808, 856, 855, 807), (809, 857, 856, 808), (810, 858, 857, 809), (811, 859, 858, 810), (812, 860, 859, 811), (813, 861, 860, 812), (814, 862, 861, 813), (815, 863, 862, 814), (816, 864, 911, 863), (817, 865, 864, 816), (818, 866, 865, 817), (819, 867, 866, 818), (820, 868, 867, 819), (821, 869, 868, 820), (822, 870, 869, 821), (823, 871, 870, 822), (824, 872, 871, 823), (825, 873, 872, 824), (826, 874, 873, 825), (827, 875, 874, 826), (828, 876, 875, 827), (829, 877, 876, 828), (830, 878, 877, 829), (831, 879, 878, 830), (832, 880, 879, 831), (833, 881, 880, 832), (834, 882, 881, 833), (835, 883, 882, 834), (836, 884, 883, 835), (837, 885, 884, 836), (838, 886, 885, 837), (839, 887, 886, 838), (840, 888, 887, 839), (841, 889, 888, 840), (842, 890, 889, 841), (843, 891, 890, 842), (844, 892, 891, 843), (845, 893, 892, 844), (846, 894, 893, 845), (847, 895, 894, 846), (848, 896, 895, 847), (849, 897, 896, 848), (850, 898, 897, 849), (851, 899, 898, 850), (852, 900, 899, 851), (853, 901, 900, 852), (854, 902, 901, 853), (855, 903, 902, 854), (856, 904, 903, 855), (857, 905, 904, 856), (858, 906, 905, 857), (859, 907, 906, 858), (860, 908, 907, 859), (861, 909, 908, 860), (862, 910, 909, 861), (863, 911, 910, 862), (864, 912, 959, 911), (865, 913, 912, 864), (866, 914, 913, 865), (867, 915, 914, 866), (868, 916, 915, 867), (869, 917, 916, 868), (870, 918, 917, 869), (871, 919, 918, 870), (872, 920, 919, 871), (873, 921, 920, 872), (874, 922, 921, 873), (875, 923, 922, 874), (876, 924, 923, 875), (877, 925, 924, 876), (878, 926, 925, 877), (879, 927, 926, 878), (880, 928, 927, 879), (881, 929, 928, 880), (882, 930, 929, 881), (883, 931, 930, 882), (884, 932, 931, 883), (885, 933, 932, 884), (886, 934, 933, 885), (887, 935, 934, 886), (888, 936, 935, 887), (889, 937, 936, 888), (890, 938, 937, 889), (891, 939, 938, 890), (892, 940, 939, 891), (893, 941, 940, 892), (894, 942, 941, 893), (895, 943, 942, 894), (896, 944, 943, 895), (897, 945, 944, 896), (898, 946, 945, 897), (899, 947, 946, 898), (900, 948, 947, 899), (901, 949, 948, 900), (902, 950, 949, 901), (903, 951, 950, 902), (904, 952, 951, 903), (905, 953, 952, 904), (906, 954, 953, 905), (907, 955, 954, 906), (908, 956, 955, 907), (909, 957, 956, 908), (910, 958, 957, 909), (911, 959, 958, 910), (912, 960, 1007, 959), (913, 961, 960, 912), (914, 962, 961, 913), (915, 963, 962, 914), (916, 964, 963, 915), (917, 965, 964, 916), (918, 966, 965, 917), (919, 967, 966, 918), (920, 968, 967, 919), (921, 969, 968, 920), (922, 970, 969, 921), (923, 971, 970, 922), (924, 972, 971, 923), (925, 973, 972, 924), (926, 974, 973, 925), (927, 975, 974, 926), (928, 976, 975, 927), (929, 977, 976, 928), (930, 978, 977, 929), (931, 979, 978, 930), (932, 980, 979, 931), (933, 981, 980, 932), (934, 982, 981, 933), (935, 983, 982, 934), (936, 984, 983, 935), (937, 985, 984, 936), (938, 986, 985, 937), (939, 987, 986, 938), (940, 988, 987, 939), (941, 989, 988, 940), (942, 990, 989, 941), (943, 991, 990, 942), (944, 992, 991, 943), (945, 993, 992, 944), (946, 994, 993, 945), (947, 995, 994, 946), (948, 996, 995, 947), (949, 997, 996, 948), (950, 998, 997, 949), (951, 999, 998, 950), (952, 1000, 999, 951), (953, 1001, 1000, 952), (954, 1002, 1001, 953), (955, 1003, 1002, 954), (956, 1004, 1003, 955), (957, 1005, 1004, 956), (958, 1006, 1005, 957), (959, 1007, 1006, 958), (960, 1008, 1055, 1007), (961, 1009, 1008, 960), (962, 1010, 1009, 961), (963, 1011, 1010, 962), (964, 1012, 1011, 963), (965, 1013, 1012, 964), (966, 1014, 1013, 965), (967, 1015, 1014, 966), (968, 1016, 1015, 967), (969, 1017, 1016, 968), (970, 1018, 1017, 969), (971, 1019, 1018, 970), (972, 1020, 1019, 971), (973, 1021, 1020, 972), (974, 1022, 1021, 973), (975, 1023, 1022, 974), (976, 1024, 1023, 975), (977, 1025, 1024, 976), (978, 1026, 1025, 977), (979, 1027, 1026, 978), (980, 1028, 1027, 979), (981, 1029, 1028, 980), (982, 1030, 1029, 981), (983, 1031, 1030, 982), (984, 1032, 1031, 983), (985, 1033, 1032, 984), (986, 1034, 1033, 985), (987, 1035, 1034, 986), (988, 1036, 1035, 987), (989, 1037, 1036, 988), (990, 1038, 1037, 989), (991, 1039, 1038, 990), (992, 1040, 1039, 991), (993, 1041, 1040, 992), (994, 1042, 1041, 993), (995, 1043, 1042, 994), (996, 1044, 1043, 995), (997, 1045, 1044, 996), (998, 1046, 1045, 997), (999, 1047, 1046, 998), (1000, 1048, 1047, 999), (1001, 1049, 1048, 1000), (1002, 1050, 1049, 1001), (1003, 1051, 1050, 1002), (1004, 1052, 1051, 1003), (1005, 1053, 1052, 1004), (1006, 1054, 1053, 1005), (1007, 1055, 1054, 1006), (1008, 1056, 1103, 1055), (1009, 1057, 1056, 1008), (1010, 1058, 1057, 1009), (1011, 1059, 1058, 1010), (1012, 1060, 1059, 1011), (1013, 1061, 1060, 1012), (1014, 1062, 1061, 1013), (1015, 1063, 1062, 1014), (1016, 1064, 1063, 1015), (1017, 1065, 1064, 1016), (1018, 1066, 1065, 1017), (1019, 1067, 1066, 1018), (1020, 1068, 1067, 1019), (1021, 1069, 1068, 1020), (1022, 1070, 1069, 1021), (1023, 1071, 1070, 1022), (1024, 1072, 1071, 1023), (1025, 1073, 1072, 1024), (1026, 1074, 1073, 1025), (1027, 1075, 1074, 1026), (1028, 1076, 1075, 1027), (1029, 1077, 1076, 1028), (1030, 1078, 1077, 1029), (1031, 1079, 1078, 1030), (1032, 1080, 1079, 1031), (1033, 1081, 1080, 1032), (1034, 1082, 1081, 1033), (1035, 1083, 1082, 1034), (1036, 1084, 1083, 1035), (1037, 1085, 1084, 1036), (1038, 1086, 1085, 1037), (1039, 1087, 1086, 1038), (1040, 1088, 1087, 1039), (1041, 1089, 1088, 1040), (1042, 1090, 1089, 1041), (1043, 1091, 1090, 1042), (1044, 1092, 1091, 1043), (1045, 1093, 1092, 1044), (1046, 1094, 1093, 1045), (1047, 1095, 1094, 1046), (1048, 1096, 1095, 1047), (1049, 1097, 1096, 1048), (1050, 1098, 1097, 1049), (1051, 1099, 1098, 1050), (1052, 1100, 1099, 1051), (1053, 1101, 1100, 1052), (1054, 1102, 1101, 1053), (1055, 1103, 1102, 1054), (1056, 1104, 1151, 1103), (1057, 1105, 1104, 1056), (1058, 1106, 1105, 1057), (1059, 1107, 1106, 1058), (1060, 1108, 1107, 1059), (1061, 1109, 1108, 1060), (1062, 1110, 1109, 1061), (1063, 1111, 1110, 1062), (1064, 1112, 1111, 1063), (1065, 1113, 1112, 1064), (1066, 1114, 1113, 1065), (1067, 1115, 1114, 1066), (1068, 1116, 1115, 1067), (1069, 1117, 1116, 1068), (1070, 1118, 1117, 1069), (1071, 1119, 1118, 1070), (1072, 1120, 1119, 1071), (1073, 1121, 1120, 1072), (1074, 1122, 1121, 1073), (1075, 1123, 1122, 1074), (1076, 1124, 1123, 1075), (1077, 1125, 1124, 1076), (1078, 1126, 1125, 1077), (1079, 1127, 1126, 1078), (1080, 1128, 1127, 1079), (1081, 1129, 1128, 1080), (1082, 1130, 1129, 1081), (1083, 1131, 1130, 1082), (1084, 1132, 1131, 1083), (1085, 1133, 1132, 1084), (1086, 1134, 1133, 1085), (1087, 1135, 1134, 1086), (1088, 1136, 1135, 1087), (1089, 1137, 1136, 1088), (1090, 1138, 1137, 1089), (1091, 1139, 1138, 1090), (1092, 1140, 1139, 1091), (1093, 1141, 1140, 1092), (1094, 1142, 1141, 1093), (1095, 1143, 1142, 1094), (1096, 1144, 1143, 1095), (1097, 1145, 1144, 1096), (1098, 1146, 1145, 1097), (1099, 1147, 1146, 1098), (1100, 1148, 1147, 1099), (1101, 1149, 1148, 1100), (1102, 1150, 1149, 1101), (1103, 1151, 1150, 1102), (1104, 1152, 1199, 1151), (1105, 1153, 1152, 1104), (1106, 1154, 1153, 1105), (1107, 1155, 1154, 1106), (1108, 1156, 1155, 1107), (1109, 1157, 1156, 1108), (1110, 1158, 1157, 1109), (1111, 1159, 1158, 1110), (1112, 1160, 1159, 1111), (1113, 1161, 1160, 1112), (1114, 1162, 1161, 1113), (1115, 1163, 1162, 1114), (1116, 1164, 1163, 1115), (1117, 1165, 1164, 1116), (1118, 1166, 1165, 1117), (1119, 1167, 1166, 1118), (1120, 1168, 1167, 1119), (1121, 1169, 1168, 1120), (1122, 1170, 1169, 1121), (1123, 1171, 1170, 1122), (1124, 1172, 1171, 1123), (1125, 1173, 1172, 1124), (1126, 1174, 1173, 1125), (1127, 1175, 1174, 1126), (1128, 1176, 1175, 1127), (1129, 1177, 1176, 1128), (1130, 1178, 1177, 1129), (1131, 1179, 1178, 1130), (1132, 1180, 1179, 1131), (1133, 1181, 1180, 1132), (1134, 1182, 1181, 1133), (1135, 1183, 1182, 1134), (1136, 1184, 1183, 1135), (1137, 1185, 1184, 1136), (1138, 1186, 1185, 1137), (1139, 1187, 1186, 1138), (1140, 1188, 1187, 1139), (1141, 1189, 1188, 1140), (1142, 1190, 1189, 1141), (1143, 1191, 1190, 1142), (1144, 1192, 1191, 1143), (1145, 1193, 1192, 1144), (1146, 1194, 1193, 1145), (1147, 1195, 1194, 1146), (1148, 1196, 1195, 1147), (1149, 1197, 1196, 1148), (1150, 1198, 1197, 1149), (1151, 1199, 1198, 1150), (1152, 1200, 1247, 1199), (1153, 1201, 1200, 1152), (1154, 1202, 1201, 1153), (1155, 1203, 1202, 1154), (1156, 1204, 1203, 1155), (1157, 1205, 1204, 1156), (1158, 1206, 1205, 1157), (1159, 1207, 1206, 1158), (1160, 1208, 1207, 1159), (1161, 1209, 1208, 1160), (1162, 1210, 1209, 1161), (1163, 1211, 1210, 1162), (1164, 1212, 1211, 1163), (1165, 1213, 1212, 1164), (1166, 1214, 1213, 1165), (1167, 1215, 1214, 1166), (1168, 1216, 1215, 1167), (1169, 1217, 1216, 1168), (1170, 1218, 1217, 1169), (1171, 1219, 1218, 1170), (1172, 1220, 1219, 1171), (1173, 1221, 1220, 1172), (1174, 1222, 1221, 1173), (1175, 1223, 1222, 1174), (1176, 1224, 1223, 1175), (1177, 1225, 1224, 1176), (1178, 1226, 1225, 1177), (1179, 1227, 1226, 1178), (1180, 1228, 1227, 1179), (1181, 1229, 1228, 1180), (1182, 1230, 1229, 1181), (1183, 1231, 1230, 1182), (1184, 1232, 1231, 1183), (1185, 1233, 1232, 1184), (1186, 1234, 1233, 1185), (1187, 1235, 1234, 1186), (1188, 1236, 1235, 1187), (1189, 1237, 1236, 1188), (1190, 1238, 1237, 1189), (1191, 1239, 1238, 1190), (1192, 1240, 1239, 1191), (1193, 1241, 1240, 1192), (1194, 1242, 1241, 1193), (1195, 1243, 1242, 1194), (1196, 1244, 1243, 1195), (1197, 1245, 1244, 1196), (1198, 1246, 1245, 1197), (1199, 1247, 1246, 1198), (1200, 1248, 1295, 1247), (1201, 1249, 1248, 1200), (1202, 1250, 1249, 1201), (1203, 1251, 1250, 1202), (1204, 1252, 1251, 1203), (1205, 1253, 1252, 1204), (1206, 1254, 1253, 1205), (1207, 1255, 1254, 1206), (1208, 1256, 1255, 1207), (1209, 1257, 1256, 1208), (1210, 1258, 1257, 1209), (1211, 1259, 1258, 1210), (1212, 1260, 1259, 1211), (1213, 1261, 1260, 1212), (1214, 1262, 1261, 1213), (1215, 1263, 1262, 1214), (1216, 1264, 1263, 1215), (1217, 1265, 1264, 1216), (1218, 1266, 1265, 1217), (1219, 1267, 1266, 1218), (1220, 1268, 1267, 1219), (1221, 1269, 1268, 1220), (1222, 1270, 1269, 1221), (1223, 1271, 1270, 1222), (1224, 1272, 1271, 1223), (1225, 1273, 1272, 1224), (1226, 1274, 1273, 1225), (1227, 1275, 1274, 1226), (1228, 1276, 1275, 1227), (1229, 1277, 1276, 1228), (1230, 1278, 1277, 1229), (1231, 1279, 1278, 1230), (1232, 1280, 1279, 1231), (1233, 1281, 1280, 1232), (1234, 1282, 1281, 1233), (1235, 1283, 1282, 1234), (1236, 1284, 1283, 1235), (1237, 1285, 1284, 1236), (1238, 1286, 1285, 1237), (1239, 1287, 1286, 1238), (1240, 1288, 1287, 1239), (1241, 1289, 1288, 1240), (1242, 1290, 1289, 1241), (1243, 1291, 1290, 1242), (1244, 1292, 1291, 1243), (1245, 1293, 1292, 1244), (1246, 1294, 1293, 1245), (1247, 1295, 1294, 1246)])
me_beziercurve_006.polygons.foreach_set('use_smooth', [0, 0, 0, 0, 0, 0, 0, 0, 0, 0, 0, 0, 0, 0, 0, 0, 0, 0, 0, 0, 0, 0, 0, 0, 0, 0, 0, 0, 0, 0, 0, 0, 0, 0, 0, 0, 0, 0, 0, 0, 0, 0, 0, 0, 0, 0, 0, 0, 0, 0, 0, 0, 0, 0, 0, 0, 0, 0, 0, 0, 0, 0, 0, 0, 0, 0, 0, 0, 0, 0, 0, 0, 0, 0, 0, 0, 0, 0, 0, 0, 0, 0, 0, 0, 0, 0, 0, 0, 0, 0, 0, 0, 1, 1, 1, 1, 1, 1, 1, 1, 1, 1, 1, 1, 1, 1, 1, 1, 1, 1, 1, 1, 1, 1, 1, 1, 1, 1, 1, 1, 1, 1, 1, 1, 1, 1, 1, 1, 1, 1, 1, 1, 1, 1, 1, 1, 1, 1, 1, 1, 1, 1, 1, 1, 1, 1, 1, 1, 1, 1, 1, 1, 1, 1, 1, 1, 1, 1, 1, 1, 1, 1, 1, 1, 1, 1, 1, 1, 1, 1, 1, 1, 1, 1, 1, 1, 1, 1, 1, 1, 1, 1, 1, 1, 1, 1, 1, 1, 1, 1, 1, 1, 1, 1, 1, 1, 1, 1, 1, 1, 1, 1, 1, 1, 1, 1, 1, 1, 1, 1, 1, 1, 1, 1, 1, 1, 1, 1, 1, 1, 1, 1, 1, 1, 1, 1, 1, 1, 1, 1, 1, 1, 1, 1, 1, 1, 1, 1, 1, 1, 1, 1, 1, 1, 1, 1, 1, 1, 1, 1, 1, 1, 1, 1, 1, 1, 1, 1, 1, 1, 1, 1, 1, 1, 1, 1, 1, 1, 1, 1, 1, 1, 1, 1, 1, 1, 1, 1, 1, 1, 1, 1, 1, 1, 1, 1, 1, 1, 1, 1, 1, 1, 1, 1, 1, 1, 1, 1, 1, 1, 1, 1, 1, 1, 1, 1, 1, 1, 1, 1, 1, 1, 1, 1, 1, 1, 1, 1, 1, 1, 1, 1, 1, 1, 1, 1, 1, 1, 1, 1, 1, 1, 1, 1, 1, 1, 1, 1, 1, 1, 1, 1, 1, 1, 1, 1, 1, 1, 1, 1, 1, 1, 1, 1, 1, 1, 1, 1, 1, 1, 1, 1, 1, 1, 1, 1, 1, 1, 1, 1, 1, 1, 1, 1, 1, 1, 1, 1, 1, 1, 1, 1, 1, 1, 1, 1, 1, 1, 1, 1, 1, 1, 1, 1, 1, 1, 1, 1, 1, 1, 1, 1, 1, 1, 1, 1, 1, 1, 1, 1, 1, 1, 1, 1, 1, 1, 1, 1, 1, 1, 1, 1, 1, 1, 1, 1, 1, 1, 1, 1, 1, 1, 1, 1, 1, 1, 1, 1, 1, 1, 1, 1, 1, 1, 1, 1, 1, 1, 1, 1, 1, 1, 1, 1, 1, 1, 1, 1, 1, 1, 1, 1, 1, 1, 1, 1, 1, 1, 1, 1, 1, 1, 1, 1, 1, 1, 1, 1, 1, 1, 1, 1, 1, 1, 1, 1, 1, 1, 1, 1, 1, 1, 1, 1, 1, 1, 1, 1, 1, 1, 1, 1, 1, 1, 1, 1, 1, 1, 1, 1, 1, 1, 1, 1, 1, 1, 1, 1, 1, 1, 1, 1, 1, 1, 1, 1, 1, 1, 1, 1, 1, 1, 1, 1, 1, 1, 1, 1, 1, 1, 1, 1, 1, 1, 1, 1, 1, 1, 1, 1, 1, 1, 1, 1, 1, 1, 1, 1, 1, 1, 1, 1, 1, 1, 1, 1, 1, 1, 1, 1, 1, 1, 1, 1, 1, 1, 1, 1, 1, 1, 1, 1, 1, 1, 1, 1, 1, 1, 1, 1, 1, 1, 1, 1, 1, 1, 1, 1, 1, 1, 1, 1, 1, 1, 1, 1, 1, 1, 1, 1, 1, 1, 1, 1, 1, 1, 1, 1, 1, 1, 1, 1, 1, 1, 1, 1, 1, 1, 1, 1, 1, 1, 1, 1, 1, 1, 1, 1, 1, 1, 1, 1, 1, 1, 1, 1, 1, 1, 1, 1, 1, 1, 1, 1, 1, 1, 1, 1, 1, 1, 1, 1, 1, 1, 1, 1, 1, 1, 1, 1, 1, 1, 1, 1, 1, 1, 1, 1, 1, 1, 1, 1, 1, 1, 1, 1, 1, 1, 1, 1, 1, 1, 1, 1, 1, 1, 1, 1, 1, 1, 1, 1, 1, 1, 1, 1, 1, 1, 1, 1, 1, 1, 1, 1, 1, 1, 1, 1, 1, 1, 1, 1, 1, 1, 1, 1, 1, 1, 1, 1, 1, 1, 1, 1, 1, 1, 1, 1, 1, 1, 1, 1, 1, 1, 1, 1, 1, 1, 1, 1, 1, 1, 1, 1, 1, 1, 1, 1, 1, 1, 1, 1, 1, 1, 1, 1, 1, 1, 1, 1, 1, 1, 1, 1, 1, 1, 1, 1, 1, 1, 1, 1, 1, 1, 1, 1, 1, 1, 1, 1, 1, 1, 1, 1, 1, 1, 1, 1, 1, 1, 1, 1, 1, 1, 1, 1, 1, 1, 1, 1, 1, 1, 1, 1, 1, 1, 1, 1, 1, 1, 1, 1, 1, 1, 1, 1, 1, 1, 1, 1, 1, 1, 1, 1, 1, 1, 1, 1, 1, 1, 1, 1, 1, 1, 1, 1, 1, 1, 1, 1, 1, 1, 1, 1, 1, 1, 1, 1, 1, 1, 1, 1, 1, 1, 1, 1, 1, 1, 1, 1, 1, 1, 1, 1, 1, 1, 1, 1, 1, 1, 1, 1, 1, 1, 1, 1, 1, 1, 1, 1, 1, 1, 1, 1, 1, 1, 1, 1, 1, 1, 1, 1, 1, 1, 1, 1, 1, 1, 1, 1, 1, 1, 1, 1, 1, 1, 1, 1, 1, 1, 1, 1, 1, 1, 1, 1, 1, 1, 1, 1, 1, 1, 1, 1, 1, 1, 1, 1, 1, 1, 1, 1, 1, 1, 1, 1, 1, 1, 1, 1, 1, 1, 1, 1, 1, 1, 1, 1, 1, 1, 1, 1, 1, 1, 1, 1, 1, 1, 1, 1, 1, 1, 1, 1, 1, 1, 1, 1, 1, 1, 1, 1, 1, 1, 1, 1, 1, 1, 1, 1, 1, 1, 1, 1, 1, 1, 1, 1, 1, 1, 1, 1, 1, 1, 1, 1, 1, 1, 1, 1, 1, 1, 1, 1, 1, 1, 1, 1, 1, 1, 1, 1, 1, 1, 1, 1, 1, 1, 1, 1, 1, 1, 1, 1, 1, 1, 1, 1, 1, 1, 1, 1, 1, 1, 1, 1, 1, 1, 1, 1, 1, 1, 1, 1, 1, 1, 1, 1, 1, 1, 1, 1, 1, 1, 1, 1, 1, 1, 1, 1, 1, 1, 1, 1, 1, 1, 1, 1, 1, 1, 1, 1, 1, 1, 1, 1, 1, 1, 1, 1, 1, 1, 1, 1, 1, 1, 1, 1, 1, 1, 1, 1, 1, 1, 1, 1, 1, 1, 1, 1, 1, 1, 1, 1, 1, 1, 1, 1, 1, 1, 1, 1, 1, 1, 1, 1, 1, 1, 1, 1, 1, 1, 1, 1, 1, 1, 1, 1, 1, 1, 1, 1, 1, 1, 1, 1, 1, 1, 1, 1, 1, 1, 1, 1, 1, 1, 1, 1, 1, 1, 1, 1, 1, 1, 1, 1, 1, 1, 1, 1, 1, 1, 1, 1, 1, 1, 1, 1, 1, 1, 1, 1, 1, 1, 1, 1, 1, 1, 1, 1, 1, 1, 1, 1, 1, 1, 1, 1, 1, 1, 1, 1, 1, 1, 1, 1, 1, 1, 1, 1, 1, 1, 1, 1, 1, 1, 1, 1, 1, 1, 1, 1, 1, 1, 1, 1, 1, 1, 1, 1, 1, 1, 1, 1, 1, 1, 1, 1, 1, 1, 1, 1, 1, 1])
me_beziercurve_006.use_remesh_preserve_volume = False
me_beziercurve_006.use_remesh_preserve_attributes = False
me_beziercurve_006.use_mirror_vertex_groups = False
me_beziercurve_006.update()

# ---- curves / text
cu_beziercircle_001 = bpy.data.curves.new('BezierCircle.001', 'CURVE')
cu_beziercircle_001.dimensions = '3D'
_sp = cu_beziercircle_001.splines.new('BEZIER'); _sp.bezier_points.add(3)
_sp.bezier_points.foreach_set('co', [-1.0, 0.0, 0.0, 0.0, 1.0, 0.0, 1.0, 0.0, 0.0, 0.0, -1.0, 0.0])
_sp.bezier_points.foreach_set('handle_left', [-1.0, -0.5521, 0.0, -0.5521, 1.0, 0.0, 1.0, 0.5521, 0.0, 0.5521, -1.0, 0.0])
_sp.bezier_points.foreach_set('handle_right', [-1.0, 0.5521, 0.0, 0.5521, 1.0, 0.0, 1.0, -0.5521, 0.0, -0.5521, -1.0, 0.0])
for _p, _l, _r in zip(_sp.bezier_points, ['AUTO', 'AUTO', 'AUTO', 'AUTO'], ['AUTO', 'AUTO', 'AUTO', 'AUTO']): _p.handle_left_type = _l; _p.handle_right_type = _r
_sp.order_u = 0
_sp.order_v = 0
_sp.use_cyclic_u = True
cu_beziercircle_001.use_path = True
cu_beziercircle_001.use_path_clamp = True
cu_beziercircle_001.fill_mode = 'FULL'

# ---- objects
ob_beziercurve = bpy.data.objects.new('BezierCurve', me_beziercurve_006)
ob_beziercircle = bpy.data.objects.new('BezierCircle', cu_beziercircle_001)

# ---- transforms, parenting, visibility, modifiers, constraints
ob_beziercurve.location = (0.0, 0.0, 0.0)
ob_beziercurve.lineart.crease_threshold = 0.0
ob_beziercircle.location = (0.0, 0.0, 0.0)
ob_beziercircle.lineart.crease_threshold = 0.0

# ---- collection membership
col_collection.objects.link(ob_beziercurve)
col_collection.objects.link(ob_beziercircle)

# ---- scene / render settings (as saved in the file)
scene.frame_start = 1; scene.frame_end = 250; scene.frame_set(1)
scene.render.engine = 'BLENDER_EEVEE_NEXT'
scene.cycles.use_denoising = False
scene.cycles.samples = 128
scene.cycles.sampling_pattern = 'TABULATED_SOBOL'
scene.cycles.use_adaptive_sampling = False
scene.cycles.use_light_tree = False
scene.view_settings.view_transform = 'Filmic'
bpy.context.view_layer.update()

# ---- added for rendering (the .blend has no active camera and no usable light): camera, sun
cam_auto = bpy.data.cameras.new('AutoCamera')
cam_auto.lens = 50.0
cam_auto.sensor_width = 36.0
cam_auto.clip_end = 1000.0
ob_auto_camera = bpy.data.objects.new('AutoCamera', cam_auto)
scene.collection.objects.link(ob_auto_camera)
ob_auto_camera.location = (14.8408, -31.6776, 18.1545)
ob_auto_camera.rotation_euler = (1.09748, -7.21219e-08, 0.694738)
scene.camera = ob_auto_camera
light_auto_sun = bpy.data.lights.new('AutoSun', 'SUN')
light_auto_sun.energy = 3.0
light_auto_sun.angle = 0.0523599
ob_auto_sun = bpy.data.objects.new('AutoSun', light_auto_sun)
scene.collection.objects.link(ob_auto_sun)
ob_auto_sun.rotation_euler = (0.872665, 0.174533, 0.523599)
bpy.context.view_layer.update()
